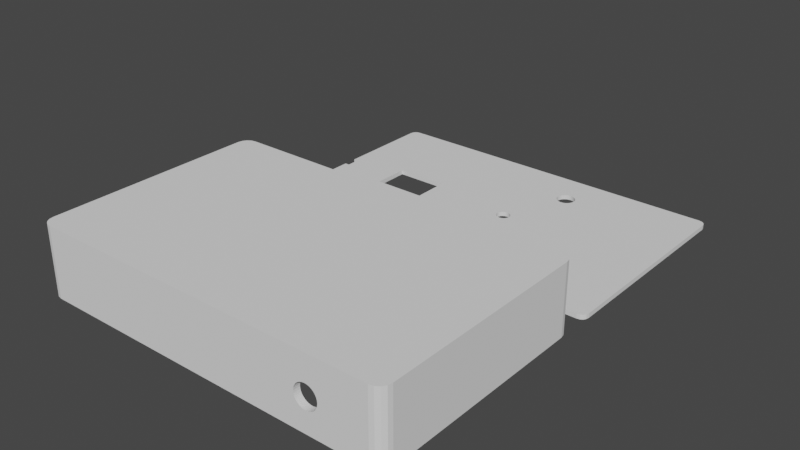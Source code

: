 # Source: tremolo_pedal.blend  (saved by Blender 2.93.20; exported with 4.5.12 LTS)
import bpy
from mathutils import Matrix  # noqa: F401  (used for matrix-valued properties, if any)

bpy.ops.wm.read_factory_settings(use_empty=True)
scene = bpy.context.scene
scene.name = 'Scene'

# ---- collections
col_collection = bpy.data.collections.new('Collection'); scene.collection.children.link(col_collection)

# ---- world
world_world = bpy.data.worlds.new('World'); scene.world = world_world
world_world.use_nodes = True; world_world.node_tree.nodes.clear()
_N = world_world.node_tree.nodes; _L = world_world.node_tree.links
n0 = _N.new('ShaderNodeOutputWorld'); n0.name = 'World Output'; n0.location = (300, 300)
n1 = _N.new('ShaderNodeBackground'); n1.name = 'Background'; n1.location = (10, 300)
n1.inputs[0].default_value = (0.05088, 0.05088, 0.05088, 1.0)
_L.new(n1.outputs[0], n0.inputs[0])
n0.is_active_output = True
world_world.color = (0.05088, 0.05088, 0.05088)
world_world.use_sun_shadow = False
world_world.sun_shadow_jitter_overblur = 0.0

# ---- meshes
me_plane = bpy.data.meshes.new('Plane')
me_plane.from_pydata([(-0.07477, -0.04707, -0.0019), (-0.07707, -0.04477, -0.0019), (-0.0758, -0.04685, -0.001839), (-0.07643, -0.04643, -0.001839), (-0.07685, -0.0458, -0.001839), (0.07707, -0.04477, -0.0019), (0.07477, -0.04707, -0.0019), (0.07685, -0.0458, -0.001839), (0.07643, -0.04643, -0.001839), (0.0758, -0.04685, -0.001839), (-0.07477, 0.04707, -0.0019), (-0.07707, 0.04477, -0.0019), (-0.0758, 0.04685, -0.001839), (-0.07643, 0.04643, -0.001839), (-0.07685, 0.0458, -0.001839), (0.07477, 0.04707, -0.0019), (0.07707, 0.04477, -0.0019), (0.0758, 0.04685, -0.001839), (0.07643, 0.04643, -0.001839), (0.07685, 0.0458, -0.001839), (-0.07488, -0.04807, -0.03), (-0.07807, -0.04488, -0.03), (-0.07621, -0.04781, -0.03), (-0.07717, -0.04717, -0.03), (-0.07781, -0.04621, -0.03), (0.07807, -0.04488, -0.03), (0.07488, -0.04807, -0.03), (0.07781, -0.04621, -0.03), (0.07717, -0.04717, -0.03), (0.07621, -0.04781, -0.03), (-0.07488, 0.04807, -0.03), (-0.07807, 0.04488, -0.03), (-0.07621, 0.04781, -0.03), (-0.07717, 0.04717, -0.03), (-0.07781, 0.04621, -0.03), (0.07488, 0.04807, -0.03), (0.07807, 0.04488, -0.03), (0.07621, 0.04781, -0.03), (0.07717, 0.04717, -0.03), (0.07781, 0.04621, -0.03), (-0.07507, -0.05007, 0.0), (-0.08007, -0.04507, 0.0), (-0.07699, -0.04969, 0.0), (-0.07861, -0.04861, 0.0), (-0.07969, -0.04699, 0.0), (0.08007, -0.04507, 0.0), (0.07507, -0.05007, 0.0), (0.07969, -0.04699, 0.0), (0.07861, -0.04861, 0.0), (0.07699, -0.04969, 0.0), (-0.07507, 0.05007, 0.0), (-0.08007, 0.04507, 0.0), (-0.07699, 0.04969, 0.0), (-0.07861, 0.04861, 0.0), (-0.07969, 0.04699, 0.0), (0.07507, 0.05007, 0.0), (0.08007, 0.04507, 0.0), (0.07699, 0.04969, 0.0), (0.07861, 0.04861, 0.0), (0.07969, 0.04699, 0.0), (-0.07507, -0.05007, -0.03), (-0.08007, -0.04507, -0.03), (-0.07699, -0.04969, -0.03), (-0.07861, -0.04861, -0.03), (-0.07969, -0.04699, -0.03), (0.08007, -0.04507, -0.03), (0.07507, -0.05007, -0.03), (0.07969, -0.04699, -0.03), (0.07861, -0.04861, -0.03), (0.07699, -0.04969, -0.03), (-0.07507, 0.05007, -0.03), (-0.08007, 0.04507, -0.03), (-0.07699, 0.04969, -0.03), (-0.07861, 0.04861, -0.03), (-0.07969, 0.04699, -0.03), (0.07507, 0.05007, -0.03), (0.08007, 0.04507, -0.03), (0.07699, 0.04969, -0.03), (0.07861, 0.04861, -0.03), (0.07969, 0.04699, -0.03), (-0.07807, 0.04488, -0.0019), (-0.07807, -0.04488, -0.0019), (-0.07779, -0.0462, -0.001839), (-0.07715, -0.04715, -0.001839), (-0.0762, -0.04779, -0.001839), (-0.07488, -0.04807, -0.0019), (0.07488, -0.04807, -0.0019), (0.0762, -0.04779, -0.001839), (0.07715, -0.04715, -0.001839), (0.07779, -0.0462, -0.001839), (0.07807, -0.04488, -0.0019), (0.07807, 0.04488, -0.0019), (0.07779, 0.0462, -0.001839), (0.07715, 0.04715, -0.001839), (0.0762, 0.04779, -0.001839), (0.07488, 0.04807, -0.0019), (-0.07488, 0.04807, -0.0019), (-0.0762, 0.04779, -0.001839), (-0.07715, 0.04715, -0.001839), (-0.07779, 0.0462, -0.001839), (-0.07807, 0.04488, -0.02804), (-0.07807, -0.04488, -0.02804), (-0.07779, -0.0462, -0.02798), (-0.07715, -0.04715, -0.02798), (-0.0762, -0.04779, -0.02798), (-0.07488, -0.04807, -0.02804), (0.07488, -0.04807, -0.02804), (0.0762, -0.04779, -0.02798), (0.07715, -0.04715, -0.02798), (0.07779, -0.0462, -0.02798), (0.07807, -0.04488, -0.02804), (0.07807, 0.04488, -0.02804), (0.07779, 0.0462, -0.02798), (0.07715, 0.04715, -0.02798), (0.0762, 0.04779, -0.02798), (0.07488, 0.04807, -0.02804), (-0.07488, 0.04807, -0.02804), (-0.0762, 0.04779, -0.02798), (-0.07715, 0.04715, -0.02798), (-0.07779, 0.0462, -0.02798), (-0.07707, 0.04477, -0.02804), (-0.07707, -0.04477, -0.02804), (-0.07685, -0.0458, -0.02798), (-0.07643, -0.04643, -0.02798), (-0.0758, -0.04685, -0.02798), (-0.07477, -0.04707, -0.02804), (0.07477, -0.04707, -0.02804), (0.0758, -0.04685, -0.02798), (0.07643, -0.04643, -0.02798), (0.07685, -0.0458, -0.02798), (0.07707, -0.04477, -0.02804), (0.07707, 0.04477, -0.02804), (0.07685, 0.0458, -0.02798), (0.07643, 0.04643, -0.02798), (0.0758, 0.04685, -0.02798), (0.07477, 0.04707, -0.02804), (-0.07477, 0.04707, -0.02804), (-0.0758, 0.04685, -0.02798), (-0.07643, 0.04643, -0.02798), (-0.07685, 0.0458, -0.02798), (0.05354, -0.05007, -0.01954), (0.05354, -0.04807, -0.01954), (0.05354, -0.04807, -0.01954), (0.05354, -0.04707, -0.01954), (0.05354, 0.04707, -0.01954), (0.05354, 0.04807, -0.01954), (0.05354, 0.04807, -0.01954), (0.05354, 0.05007, -0.01954), (0.05278, -0.05007, -0.02016), (0.05278, -0.04807, -0.02016), (0.05278, -0.04807, -0.02016), (0.05278, -0.04707, -0.02016), (0.05278, 0.04707, -0.02016), (0.05278, 0.04807, -0.02016), (0.05278, 0.04807, -0.02016), (0.05278, 0.05007, -0.02016), (0.045, 0.04707, -0.016), (0.0451, 0.04707, -0.01698), (0.0451, 0.04707, -0.01502), (0.04584, 0.04707, -0.01878), (0.04584, 0.04707, -0.01322), (0.04538, 0.04707, -0.01791), (0.04538, 0.04707, -0.01409), (0.04722, 0.04707, -0.02016), (0.04722, 0.04707, -0.01184), (0.04902, 0.04707, -0.0209), (0.04902, 0.04707, -0.0111), (0.04809, 0.04707, -0.02062), (0.04809, 0.04707, -0.01138), (0.04646, 0.04707, -0.01954), (0.04646, 0.04707, -0.01246), (0.05098, 0.04707, -0.0209), (0.05098, 0.04707, -0.0111), (0.05278, 0.04707, -0.01184), (0.05191, 0.04707, -0.02062), (0.05191, 0.04707, -0.01138), (0.05416, 0.04707, -0.01878), (0.05416, 0.04707, -0.01322), (0.055, 0.04707, -0.016), (0.0549, 0.04707, -0.01698), (0.0549, 0.04707, -0.01502), (0.05462, 0.04707, -0.01791), (0.05462, 0.04707, -0.01409), (0.05354, 0.04707, -0.01246), (0.05191, -0.05007, -0.02062), (0.05191, -0.04807, -0.02062), (0.05191, -0.04807, -0.02062), (0.05191, -0.04707, -0.02062), (0.05, 0.04707, -0.011), (0.05, 0.04707, -0.021), (0.05191, 0.04807, -0.02062), (0.05191, 0.04807, -0.02062), (0.05191, 0.05007, -0.02062), (0.05098, -0.05007, -0.0209), (0.05098, -0.04807, -0.0209), (0.05098, -0.04807, -0.0209), (0.05098, -0.04707, -0.0209), (0.05098, 0.04807, -0.0209), (0.045, 0.05007, -0.016), (0.05098, 0.04807, -0.0209), (0.0451, 0.05007, -0.01698), (0.05098, 0.05007, -0.0209), (0.0451, 0.05007, -0.01502), (0.04584, 0.05007, -0.01878), (0.04584, 0.05007, -0.01322), (0.04538, 0.05007, -0.01791), (0.04538, 0.05007, -0.01409), (0.04722, 0.05007, -0.02016), (0.04722, 0.05007, -0.01184), (0.04902, 0.05007, -0.0209), (0.04902, 0.05007, -0.0111), (0.04809, 0.05007, -0.02062), (0.04809, 0.05007, -0.01138), (0.04646, 0.05007, -0.01954), (0.04646, 0.05007, -0.01246), (0.05098, 0.05007, -0.0111), (0.05278, 0.05007, -0.01184), (0.05191, 0.05007, -0.01138), (0.05416, 0.05007, -0.01878), (0.05416, 0.05007, -0.01322), (0.055, 0.05007, -0.016), (0.0549, 0.05007, -0.01698), (0.0549, 0.05007, -0.01502), (0.05462, 0.05007, -0.01791), (0.05462, 0.05007, -0.01409), (0.05354, 0.05007, -0.01246), (0.05, 0.05007, -0.011), (0.05, 0.05007, -0.021), (0.05, -0.05007, -0.021), (0.05, -0.04807, -0.021), (0.05, -0.04807, -0.021), (0.05, -0.04707, -0.021), (0.05, 0.04807, -0.021), (0.05, 0.04807, -0.021), (0.045, -0.04807, -0.016), (0.0451, -0.04807, -0.01698), (0.0451, -0.04807, -0.01502), (0.04584, -0.04807, -0.01878), (0.04584, -0.04807, -0.01322), (0.04538, -0.04807, -0.01791), (0.04538, -0.04807, -0.01409), (0.04722, -0.04807, -0.02016), (0.04722, -0.04807, -0.01184), (0.04902, -0.04807, -0.0209), (0.04902, -0.04807, -0.0111), (0.04809, -0.04807, -0.02062), (0.04809, -0.04807, -0.01138), (0.04902, -0.05007, -0.0209), (0.04646, -0.04807, -0.01954), (0.04902, -0.04807, -0.0209), (0.04646, -0.04807, -0.01246), (0.04902, -0.04707, -0.0209), (0.04902, 0.04807, -0.0209), (0.05098, -0.04807, -0.0111), (0.04902, 0.04807, -0.0209), (0.05278, -0.04807, -0.01184), (0.05191, -0.04807, -0.01138), (0.05416, -0.04807, -0.01878), (0.05416, -0.04807, -0.01322), (0.055, -0.04807, -0.016), (0.0549, -0.04807, -0.01698), (0.0549, -0.04807, -0.01502), (0.05462, -0.04807, -0.01791), (0.05462, -0.04807, -0.01409), (0.05354, -0.04807, -0.01246), (0.05, -0.04807, -0.011), (0.04809, -0.05007, -0.02062), (0.04809, -0.04807, -0.02062), (0.04809, -0.04707, -0.02062), (0.04809, 0.04807, -0.02062), (0.04809, 0.04807, -0.02062), (0.045, -0.05007, -0.016), (0.0451, -0.05007, -0.01698), (0.0451, -0.05007, -0.01502), (0.04584, -0.05007, -0.01878), (0.04584, -0.05007, -0.01322), (0.04538, -0.05007, -0.01791), (0.04538, -0.05007, -0.01409), (0.04722, -0.05007, -0.02016), (0.04722, -0.05007, -0.01184), (0.04902, -0.05007, -0.0111), (0.04809, -0.05007, -0.01138), (0.04646, -0.05007, -0.01954), (0.04646, -0.05007, -0.01246), (0.05098, -0.05007, -0.0111), (0.05278, -0.05007, -0.01184), (0.05191, -0.05007, -0.01138), (0.05416, -0.05007, -0.01878), (0.05416, -0.05007, -0.01322), (0.055, -0.05007, -0.016), (0.0549, -0.05007, -0.01698), (0.0549, -0.05007, -0.01502), (0.05462, -0.05007, -0.01791), (0.05462, -0.05007, -0.01409), (0.04722, -0.04807, -0.02016), (0.04722, -0.04707, -0.02016), (0.05354, -0.05007, -0.01246), (0.04722, 0.04807, -0.02016), (0.04722, 0.04807, -0.02016), (0.05, -0.05007, -0.011), (0.04646, -0.04807, -0.01954), (0.04646, -0.04707, -0.01954), (0.04646, 0.04807, -0.01954), (0.04646, 0.04807, -0.01954), (0.045, 0.04807, -0.016), (0.0451, 0.04807, -0.01698), (0.0451, 0.04807, -0.01502), (0.04584, 0.04807, -0.01878), (0.04584, 0.04807, -0.01322), (0.04538, 0.04807, -0.01791), (0.04538, 0.04807, -0.01409), (0.04722, 0.04807, -0.01184), (0.04902, 0.04807, -0.0111), (0.04809, 0.04807, -0.01138), (0.04646, 0.04807, -0.01246), (0.05098, 0.04807, -0.0111), (0.05278, 0.04807, -0.01184), (0.05191, 0.04807, -0.01138), (0.05416, 0.04807, -0.01878), (0.05416, 0.04807, -0.01322), (0.055, 0.04807, -0.016), (0.0549, 0.04807, -0.01698), (0.0549, 0.04807, -0.01502), (0.05462, 0.04807, -0.01791), (0.05462, 0.04807, -0.01409), (0.04584, -0.04707, -0.01878), (0.04584, -0.04807, -0.01878), (0.05354, 0.04807, -0.01246), (0.04584, 0.04807, -0.01878), (0.05, 0.04807, -0.011), (0.04538, -0.04707, -0.01791), (0.04538, -0.04807, -0.01791), (0.045, -0.04707, -0.016), (0.04538, 0.04807, -0.01791), (0.0451, -0.04707, -0.01698), (0.0451, -0.04707, -0.01502), (0.04584, -0.04707, -0.01322), (0.04538, -0.04707, -0.01409), (0.04722, -0.04707, -0.01184), (0.04902, -0.04707, -0.0111), (0.04809, -0.04707, -0.01138), (0.04646, -0.04707, -0.01246), (0.05098, -0.04707, -0.0111), (0.05278, -0.04707, -0.01184), (0.05191, -0.04707, -0.01138), (0.05416, -0.04707, -0.01878), (0.05416, -0.04707, -0.01322), (0.055, -0.04707, -0.016), (0.0549, -0.04707, -0.01698), (0.0549, -0.04707, -0.01502), (0.05462, -0.04707, -0.01791), (0.05462, -0.04707, -0.01409), (0.05354, -0.04707, -0.01246), (0.05, -0.04707, -0.011), (0.0451, -0.04807, -0.01698), (0.0451, 0.04807, -0.01698), (0.045, -0.04807, -0.016), (0.0451, -0.04807, -0.01502), (0.04584, -0.04807, -0.01322), (0.04538, -0.04807, -0.01409), (0.04722, -0.04807, -0.01184), (0.04902, -0.04807, -0.0111), (0.04809, -0.04807, -0.01138), (0.045, 0.04807, -0.016), (0.04646, -0.04807, -0.01246), (0.05098, -0.04807, -0.0111), (0.05278, -0.04807, -0.01184), (0.05191, -0.04807, -0.01138), (0.05416, -0.04807, -0.01878), (0.05416, -0.04807, -0.01322), (0.055, -0.04807, -0.016), (0.0549, -0.04807, -0.01698), (0.0549, -0.04807, -0.01502), (0.05462, -0.04807, -0.01791), (0.05462, -0.04807, -0.01409), (0.05354, -0.04807, -0.01246), (0.05, -0.04807, -0.011), (0.0451, 0.04807, -0.01502), (0.04584, 0.04807, -0.01322), (0.04538, 0.04807, -0.01409), (0.04722, 0.04807, -0.01184), (0.04902, 0.04807, -0.0111), (0.04809, 0.04807, -0.01138), (0.04646, 0.04807, -0.01246), (0.05098, 0.04807, -0.0111), (0.05278, 0.04807, -0.01184), (0.05191, 0.04807, -0.01138), (0.05416, 0.04807, -0.01878), (0.05416, 0.04807, -0.01322), (0.055, 0.04807, -0.016), (0.0549, 0.04807, -0.01698), (0.0549, 0.04807, -0.01502), (0.05462, 0.04807, -0.01791), (0.05462, 0.04807, -0.01409), (0.05354, 0.04807, -0.01246), (0.05, 0.04807, -0.011)], [], [(12, 10, 15, 17, 18, 19, 16, 5, 7, 8, 9, 6, 0, 2, 3, 4, 1, 11, 14, 13), (81, 82, 24, 21), (96, 97, 32, 30), (89, 90, 25, 27), (82, 83, 23, 24), (97, 98, 33, 32), (90, 91, 36, 25), (83, 84, 22, 23), (98, 99, 34, 33), (91, 92, 39, 36), (84, 85, 20, 22), (99, 80, 31, 34), (92, 93, 38, 39), (93, 94, 37, 38), (86, 87, 29, 26), (94, 95, 35, 37), (87, 88, 28, 29), (80, 81, 21, 31), (88, 89, 27, 28), (47, 45, 56, 59, 58, 57, 55, 50, 52, 53, 54, 51, 41, 44, 43, 42, 40, 46, 49, 48), (41, 61, 64, 44), (50, 70, 72, 52), (47, 67, 65, 45), (44, 64, 63, 43), (52, 72, 73, 53), (45, 65, 76, 56), (43, 63, 62, 42), (53, 73, 74, 54), (56, 76, 79, 59), (42, 62, 60, 40), (54, 74, 71, 51), (59, 79, 78, 58), (58, 78, 77, 57), (46, 66, 69, 49), (57, 77, 75, 55), (49, 69, 68, 48), (51, 71, 61, 41), (48, 68, 67, 47), (31, 21, 61, 71), (21, 24, 64, 61), (24, 23, 63, 64), (23, 22, 62, 63), (22, 20, 60, 62), (20, 26, 66, 60), (26, 29, 69, 66), (29, 28, 68, 69), (28, 27, 67, 68), (27, 25, 65, 67), (25, 36, 76, 65), (36, 39, 79, 76), (39, 38, 78, 79), (38, 37, 77, 78), (37, 35, 75, 77), (35, 30, 70, 75), (30, 32, 72, 70), (32, 33, 73, 72), (33, 34, 74, 73), (34, 31, 71, 74), (13, 14, 139, 138), (91, 90, 110, 111), (2, 0, 125, 124), (12, 13, 138, 137), (90, 89, 109, 110), (3, 2, 124, 123), (10, 12, 137, 136), (89, 88, 108, 109), (4, 3, 123, 122), (88, 87, 107, 108), (1, 4, 122, 121), (17, 15, 135, 134), (87, 86, 106, 107), (11, 1, 121, 120), (80, 99, 119, 100), (18, 17, 134, 133), (99, 98, 118, 119), (19, 18, 133, 132), (120, 121, 101, 100), (121, 122, 102, 101), (122, 123, 103, 102), (123, 124, 104, 103), (124, 125, 105, 104), (125, 126, 106, 105), (126, 127, 107, 106), (127, 128, 108, 107), (128, 129, 109, 108), (129, 130, 110, 109), (130, 131, 111, 110), (131, 132, 112, 111), (132, 133, 113, 112), (133, 134, 114, 113), (134, 135, 115, 114), (135, 136, 116, 115), (136, 137, 117, 116), (137, 138, 118, 117), (138, 139, 119, 118), (139, 120, 100, 119), (92, 91, 111, 112), (135, 15, 177, 182, 180, 178, 179, 181), (177, 15, 10, 136, 135, 181, 176, 144, 152, 174, 171, 189, 165, 167, 163, 169, 159, 161, 157, 156, 158, 162, 160, 170, 164, 168, 166, 188, 172, 175, 173, 183), (218, 75, 70, 50, 55, 219, 225, 216, 217, 215, 226, 210, 212, 208, 214, 204, 206, 202, 198, 200, 205, 203, 213, 207, 211, 209, 227, 201, 192, 155, 147), (219, 55, 75, 218, 223, 221, 220, 222, 224), (14, 11, 120, 139), (6, 9, 127, 126), (93, 92, 112, 113), (9, 8, 128, 127), (94, 93, 113, 114), (81, 80, 100, 101), (8, 7, 129, 128), (95, 94, 114, 115), (82, 81, 101, 102), (7, 5, 130, 129), (83, 82, 102, 103), (5, 16, 131, 130), (97, 96, 116, 117), (84, 83, 103, 104), (16, 19, 132, 131), (98, 97, 117, 118), (85, 84, 104, 105), (106, 86, 258, 263, 261, 259, 260, 262), (258, 86, 85, 105, 106, 262, 257, 142, 150, 186, 195, 230, 243, 245, 241, 248, 237, 239, 235, 234, 236, 240, 238, 250, 242, 246, 244, 265, 253, 256, 255, 264), (287, 66, 46, 288, 293, 291, 289, 290, 292), (288, 46, 40, 60, 66, 287, 140, 148, 184, 193, 228, 247, 266, 278, 282, 274, 276, 272, 271, 273, 277, 275, 283, 279, 281, 280, 299, 284, 286, 285, 296), (318, 35, 95, 319, 324, 322, 320, 321, 323), (319, 95, 96, 30, 35, 318, 146, 154, 191, 199, 233, 254, 270, 298, 303, 307, 309, 305, 304, 306, 310, 308, 314, 311, 313, 312, 329, 315, 317, 316, 327), (350, 126, 125, 0, 6, 346, 352, 343, 344, 342, 353, 339, 340, 338, 341, 336, 337, 335, 332, 334, 330, 325, 301, 295, 268, 251, 231, 196, 187, 151, 143, 345), (346, 6, 126, 350, 348, 347, 349, 351), (368, 26, 20, 85, 86, 369, 375, 366, 367, 365, 376, 361, 362, 360, 364, 358, 359, 357, 356, 354, 331, 326, 300, 294, 267, 249, 229, 194, 185, 149, 141), (369, 86, 26, 368, 373, 371, 370, 372, 374), (392, 115, 116, 96, 95, 388, 394, 385, 386, 384, 395, 381, 382, 380, 383, 378, 379, 377, 363, 355, 333, 328, 302, 297, 269, 252, 232, 197, 190, 153, 145, 387), (388, 95, 115, 392, 390, 389, 391, 393), (226, 215, 315, 329), (284, 299, 376, 365), (253, 265, 353, 342), (172, 188, 395, 384), (215, 217, 317, 315), (286, 284, 365, 367), (256, 253, 342, 344), (175, 172, 384, 386), (217, 216, 316, 317), (285, 286, 367, 366), (255, 256, 344, 343), (173, 175, 386, 385), (216, 225, 327, 316), (296, 285, 366, 375), (264, 255, 343, 352), (183, 173, 385, 394), (219, 319, 327, 225), (369, 288, 296, 375), (346, 258, 264, 352), (183, 394, 388, 177), (224, 324, 319, 219), (374, 293, 288, 369), (351, 263, 258, 346), (177, 388, 393, 182), (222, 322, 324, 224), (372, 291, 293, 374), (349, 261, 263, 351), (182, 393, 391, 180), (220, 320, 322, 222), (370, 289, 291, 372), (347, 259, 261, 349), (180, 391, 389, 178), (221, 321, 320, 220), (371, 290, 289, 370), (348, 260, 259, 347), (178, 389, 390, 179), (223, 323, 321, 221), (373, 292, 290, 371), (350, 262, 260, 348), (179, 390, 392, 181), (218, 318, 323, 223), (368, 287, 292, 373), (345, 257, 262, 350), (181, 392, 387, 176), (147, 146, 318, 218), (257, 345, 143, 142), (287, 368, 141, 140), (145, 144, 176, 387), (149, 148, 140, 141), (151, 150, 142, 143), (153, 152, 144, 145), (155, 154, 146, 147), (185, 184, 148, 149), (187, 186, 150, 151), (190, 174, 152, 153), (192, 191, 154, 155), (194, 193, 184, 185), (196, 195, 186, 187), (197, 171, 174, 190), (201, 199, 191, 192), (227, 233, 199, 201), (229, 228, 193, 194), (231, 230, 195, 196), (232, 189, 171, 197), (233, 227, 209, 254), (249, 247, 228, 229), (251, 243, 230, 231), (252, 165, 189, 232), (254, 209, 211, 270), (267, 266, 247, 249), (268, 245, 243, 251), (269, 167, 165, 252), (270, 211, 207, 298), (294, 278, 266, 267), (295, 241, 245, 268), (297, 163, 167, 269), (298, 207, 213, 303), (300, 282, 278, 294), (301, 248, 241, 295), (302, 169, 163, 297), (213, 203, 307, 303), (325, 237, 248, 301), (274, 282, 300, 326), (159, 169, 302, 328), (203, 205, 309, 307), (330, 239, 237, 325), (276, 274, 326, 331), (161, 159, 328, 333), (205, 200, 305, 309), (334, 235, 239, 330), (272, 276, 331, 354), (157, 161, 333, 355), (200, 198, 304, 305), (332, 234, 235, 334), (271, 272, 354, 356), (156, 157, 355, 363), (198, 202, 306, 304), (335, 236, 234, 332), (273, 271, 356, 357), (158, 156, 363, 377), (202, 206, 310, 306), (337, 240, 236, 335), (277, 273, 357, 359), (162, 158, 377, 379), (206, 204, 308, 310), (336, 238, 240, 337), (275, 277, 359, 358), (160, 162, 379, 378), (204, 214, 314, 308), (341, 250, 238, 336), (283, 275, 358, 364), (170, 160, 378, 383), (214, 208, 311, 314), (279, 283, 364, 360), (242, 250, 341, 338), (164, 170, 383, 380), (208, 212, 313, 311), (281, 279, 360, 362), (246, 242, 338, 340), (168, 164, 380, 382), (212, 210, 312, 313), (280, 281, 362, 361), (244, 246, 340, 339), (166, 168, 382, 381), (210, 226, 329, 312), (299, 280, 361, 376), (265, 244, 339, 353), (188, 166, 381, 395)])
_uv = me_plane.uv_layers.new(name='UVMap')
_uv.uv.foreach_set('vector', [0.03185, 0.9796, 0.04529, 0.9844, 0.9547, 0.9844, 0.9682, 0.9796, 0.978, 0.9709, 0.985, 0.9585, 0.9891, 0.9407, 0.9891, 0.05926, 0.985, 0.04152, 0.978, 0.02911, 0.9682, 0.02036, 0.9547, 0.01557, 0.04529, 0.01557, 0.03185, 0.02036, 0.02202, 0.02911, 0.01497, 0.04152, 0.01094, 0.05926, 0.01094, 0.9407, 0.01497, 0.9585, 0.02202, 0.9709, 0.0, 0.0625, 0.003806, 0.03858, 0.003806, 0.03858, 0.0, 0.0625, 0.05, 1.0, 0.03087, 0.9952, 0.03087, 0.9952, 0.05, 1.0, 0.9962, 0.03858, 1.0, 0.0625, 1.0, 0.0625, 0.9962, 0.03858, 0.003806, 0.03858, 0.01464, 0.01831, 0.01464, 0.01831, 0.003806, 0.03858, 0.03087, 0.9952, 0.01464, 0.9817, 0.01464, 0.9817, 0.03087, 0.9952, 1.0, 0.0625, 1.0, 0.9375, 1.0, 0.9375, 1.0, 0.0625, 0.01464, 0.01831, 0.03087, 0.004758, 0.03087, 0.004758, 0.01464, 0.01831, 0.01464, 0.9817, 0.003806, 0.9614, 0.003806, 0.9614, 0.01464, 0.9817, 1.0, 0.9375, 0.9962, 0.9614, 0.9962, 0.9614, 1.0, 0.9375, 0.03087, 0.004758, 0.05, 0.0, 0.05, 0.0, 0.03087, 0.004758, 0.003806, 0.9614, 0.0, 0.9375, 0.0, 0.9375, 0.003806, 0.9614, 0.9962, 0.9614, 0.9854, 0.9817, 0.9854, 0.9817, 0.9962, 0.9614, 0.9854, 0.9817, 0.9691, 0.9952, 0.9691, 0.9952, 0.9854, 0.9817, 0.95, 0.0, 0.9691, 0.004758, 0.9691, 0.004758, 0.95, 0.0, 0.9691, 0.9952, 0.95, 1.0, 0.95, 1.0, 0.9691, 0.9952, 0.9691, 0.004758, 0.9854, 0.01831, 0.9854, 0.01831, 0.9691, 0.004758, 0.0, 0.9375, 0.0, 0.0625, 0.0, 0.0625, 0.0, 0.9375, 0.9854, 0.01831, 0.9962, 0.03858, 0.9962, 0.03858, 0.9854, 0.01831, 0.9962, 0.03858, 1.0, 0.0625, 1.0, 0.9375, 0.9962, 0.9614, 0.9854, 0.9817, 0.9691, 0.9952, 0.95, 1.0, 0.05, 1.0, 0.03087, 0.9952, 0.01464, 0.9817, 0.003806, 0.9614, 0.0, 0.9375, 0.0, 0.0625, 0.003806, 0.03858, 0.01464, 0.01831, 0.03087, 0.004758, 0.05, 0.0, 0.95, 0.0, 0.9691, 0.004758, 0.9854, 0.01831, 0.0, 0.0625, 0.0, 0.0625, 0.003806, 0.03858, 0.003806, 0.03858, 0.05, 1.0, 0.05, 1.0, 0.03087, 0.9952, 0.03087, 0.9952, 0.9962, 0.03858, 0.9962, 0.03858, 1.0, 0.0625, 1.0, 0.0625, 0.003806, 0.03858, 0.003806, 0.03858, 0.01464, 0.01831, 0.01464, 0.01831, 0.03087, 0.9952, 0.03087, 0.9952, 0.01464, 0.9817, 0.01464, 0.9817, 1.0, 0.0625, 1.0, 0.0625, 1.0, 0.9375, 1.0, 0.9375, 0.01464, 0.01831, 0.01464, 0.01831, 0.03087, 0.004758, 0.03087, 0.004758, 0.01464, 0.9817, 0.01464, 0.9817, 0.003806, 0.9614, 0.003806, 0.9614, 1.0, 0.9375, 1.0, 0.9375, 0.9962, 0.9614, 0.9962, 0.9614, 0.03087, 0.004758, 0.03087, 0.004758, 0.05, 0.0, 0.05, 0.0, 0.003806, 0.9614, 0.003806, 0.9614, 0.0, 0.9375, 0.0, 0.9375, 0.9962, 0.9614, 0.9962, 0.9614, 0.9854, 0.9817, 0.9854, 0.9817, 0.9854, 0.9817, 0.9854, 0.9817, 0.9691, 0.9952, 0.9691, 0.9952, 0.95, 0.0, 0.95, 0.0, 0.9691, 0.004758, 0.9691, 0.004758, 0.9691, 0.9952, 0.9691, 0.9952, 0.95, 1.0, 0.95, 1.0, 0.9691, 0.004758, 0.9691, 0.004758, 0.9854, 0.01831, 0.9854, 0.01831, 0.0, 0.9375, 0.0, 0.9375, 0.0, 0.0625, 0.0, 0.0625, 0.9854, 0.01831, 0.9854, 0.01831, 0.9962, 0.03858, 0.9962, 0.03858, 0.0, 0.9375, 0.0, 0.0625, 0.0, 0.0625, 0.0, 0.9375, 0.0, 0.0625, 0.003806, 0.03858, 0.003806, 0.03858, 0.0, 0.0625, 0.003806, 0.03858, 0.01464, 0.01831, 0.01464, 0.01831, 0.003806, 0.03858, 0.01464, 0.01831, 0.03087, 0.004758, 0.03087, 0.004758, 0.01464, 0.01831, 0.03087, 0.004758, 0.05, 0.0, 0.05, 0.0, 0.03087, 0.004758, 0.05, 0.0, 0.95, 0.0, 0.95, 0.0, 0.05, 0.0, 0.95, 0.0, 0.9691, 0.004758, 0.9691, 0.004758, 0.95, 0.0, 0.9691, 0.004758, 0.9854, 0.01831, 0.9854, 0.01831, 0.9691, 0.004758, 0.9854, 0.01831, 0.9962, 0.03858, 0.9962, 0.03858, 0.9854, 0.01831, 0.9962, 0.03858, 1.0, 0.0625, 1.0, 0.0625, 0.9962, 0.03858, 1.0, 0.0625, 1.0, 0.9375, 1.0, 0.9375, 1.0, 0.0625, 1.0, 0.9375, 0.9962, 0.9614, 0.9962, 0.9614, 1.0, 0.9375, 0.9962, 0.9614, 0.9854, 0.9817, 0.9854, 0.9817, 0.9962, 0.9614, 0.9854, 0.9817, 0.9691, 0.9952, 0.9691, 0.9952, 0.9854, 0.9817, 0.9691, 0.9952, 0.95, 1.0, 0.95, 1.0, 0.9691, 0.9952, 0.95, 1.0, 0.05, 1.0, 0.05, 1.0, 0.95, 1.0, 0.05, 1.0, 0.03087, 0.9952, 0.03087, 0.9952, 0.05, 1.0, 0.03087, 0.9952, 0.01464, 0.9817, 0.01464, 0.9817, 0.03087, 0.9952, 0.01464, 0.9817, 0.003806, 0.9614, 0.003806, 0.9614, 0.01464, 0.9817, 0.003806, 0.9614, 0.0, 0.9375, 0.0, 0.9375, 0.003806, 0.9614, 0.02202, 0.9709, 0.01497, 0.9585, 0.01497, 0.9585, 0.02202, 0.9709, 1.0, 0.9375, 1.0, 0.0625, 1.0, 0.0625, 1.0, 0.9375, 0.03185, 0.02036, 0.04529, 0.01557, 0.04529, 0.01557, 0.03185, 0.02036, 0.03185, 0.9796, 0.02202, 0.9709, 0.02202, 0.9709, 0.03185, 0.9796, 1.0, 0.0625, 0.9962, 0.03858, 0.9962, 0.03858, 1.0, 0.0625, 0.02202, 0.02911, 0.03185, 0.02036, 0.03185, 0.02036, 0.02202, 0.02911, 0.04529, 0.9844, 0.03185, 0.9796, 0.03185, 0.9796, 0.04529, 0.9844, 0.9962, 0.03858, 0.9854, 0.01831, 0.9854, 0.01831, 0.9962, 0.03858, 0.01497, 0.04152, 0.02202, 0.02911, 0.02202, 0.02911, 0.01497, 0.04152, 0.9854, 0.01831, 0.9691, 0.004758, 0.9691, 0.004758, 0.9854, 0.01831, 0.01094, 0.05926, 0.01497, 0.04152, 0.01497, 0.04152, 0.01094, 0.05926, 0.9682, 0.9796, 0.9547, 0.9844, 0.9547, 0.9844, 0.9682, 0.9796, 0.9691, 0.004758, 0.95, 0.0, 0.95, 0.0, 0.9691, 0.004758, 0.01094, 0.9407, 0.01094, 0.05926, 0.01094, 0.05926, 0.01094, 0.9407, 0.0, 0.9375, 0.003806, 0.9614, 0.003806, 0.9614, 0.0, 0.9375, 0.978, 0.9709, 0.9682, 0.9796, 0.9682, 0.9796, 0.978, 0.9709, 0.003806, 0.9614, 0.01464, 0.9817, 0.01464, 0.9817, 0.003806, 0.9614, 0.985, 0.9585, 0.978, 0.9709, 0.978, 0.9709, 0.985, 0.9585, 0.01094, 0.9407, 0.01094, 0.05926, 0.0, 0.0625, 0.0, 0.9375, 0.01094, 0.05926, 0.01497, 0.04152, 0.003806, 0.03858, 0.0, 0.0625, 0.01497, 0.04152, 0.02202, 0.02911, 0.01464, 0.01831, 0.003806, 0.03858, 0.02202, 0.02911, 0.03185, 0.02036, 0.03087, 0.004758, 0.01464, 0.01831, 0.03185, 0.02036, 0.04529, 0.01557, 0.05, 0.0, 0.03087, 0.004758, 0.04529, 0.01557, 0.9547, 0.01557, 0.95, 0.0, 0.05, 0.0, 0.9547, 0.01557, 0.9682, 0.02036, 0.9691, 0.004758, 0.95, 0.0, 0.9682, 0.02036, 0.978, 0.02911, 0.9854, 0.01831, 0.9691, 0.004758, 0.978, 0.02911, 0.985, 0.04152, 0.9962, 0.03858, 0.9854, 0.01831, 0.985, 0.04152, 0.9891, 0.05926, 1.0, 0.0625, 0.9962, 0.03858, 0.9891, 0.05926, 0.9891, 0.9407, 1.0, 0.9375, 1.0, 0.0625, 0.9891, 0.9407, 0.985, 0.9585, 0.9962, 0.9614, 1.0, 0.9375, 0.985, 0.9585, 0.978, 0.9709, 0.9854, 0.9817, 0.9962, 0.9614, 0.978, 0.9709, 0.9682, 0.9796, 0.9691, 0.9952, 0.9854, 0.9817, 0.9682, 0.9796, 0.9547, 0.9844, 0.95, 1.0, 0.9691, 0.9952, 0.9547, 0.9844, 0.04529, 0.9844, 0.05, 1.0, 0.95, 1.0, 0.04529, 0.9844, 0.03185, 0.9796, 0.03087, 0.9952, 0.05, 1.0, 0.03185, 0.9796, 0.02202, 0.9709, 0.01464, 0.9817, 0.03087, 0.9952, 0.02202, 0.9709, 0.01497, 0.9585, 0.003806, 0.9614, 0.01464, 0.9817, 0.01497, 0.9585, 0.01094, 0.9407, 0.0, 0.9375, 0.003806, 0.9614, 0.9962, 0.9614, 1.0, 0.9375, 1.0, 0.9375, 0.9962, 0.9614, 0.9547, 0.9844, 0.9547, 0.9844, 0.8293, 0.9844, 0.8322, 0.9844, 0.8339, 0.9844, 0.8345, 0.9844, 0.8339, 0.9844, 0.8322, 0.9844, 0.8293, 0.9844, 0.9547, 0.9844, 0.04529, 0.9844, 0.04529, 0.9844, 0.9547, 0.9844, 0.8322, 0.9844, 0.8293, 0.9844, 0.8256, 0.9844, 0.821, 0.9844, 0.8157, 0.9844, 0.81, 0.9844, 0.8041, 0.9844, 0.7981, 0.9844, 0.7924, 0.9844, 0.7872, 0.9844, 0.7826, 0.9844, 0.7788, 0.9844, 0.776, 0.9844, 0.7742, 0.9844, 0.7737, 0.9844, 0.7742, 0.9844, 0.776, 0.9844, 0.7788, 0.9844, 0.7826, 0.9844, 0.7872, 0.9844, 0.7924, 0.9844, 0.7981, 0.9844, 0.8041, 0.9844, 0.81, 0.9844, 0.8157, 0.9844, 0.821, 0.9844, 0.8256, 0.9844, 0.8246, 1.0, 0.95, 1.0, 0.05, 1.0, 0.05, 1.0, 0.95, 1.0, 0.8246, 1.0, 0.8209, 1.0, 0.8164, 1.0, 0.8112, 1.0, 0.8056, 1.0, 0.7997, 1.0, 0.7939, 1.0, 0.7882, 1.0, 0.7831, 1.0, 0.7785, 1.0, 0.7748, 1.0, 0.772, 1.0, 0.7703, 1.0, 0.7697, 1.0, 0.7703, 1.0, 0.772, 1.0, 0.7748, 1.0, 0.7785, 1.0, 0.7831, 1.0, 0.7882, 1.0, 0.7939, 1.0, 0.7997, 1.0, 0.8056, 1.0, 0.8112, 1.0, 0.8164, 1.0, 0.8209, 1.0, 0.8246, 1.0, 0.95, 1.0, 0.95, 1.0, 0.8246, 1.0, 0.8274, 1.0, 0.8291, 1.0, 0.8297, 1.0, 0.8291, 1.0, 0.8274, 1.0, 0.01497, 0.9585, 0.01094, 0.9407, 0.01094, 0.9407, 0.01497, 0.9585, 0.9547, 0.01557, 0.9682, 0.02036, 0.9682, 0.02036, 0.9547, 0.01557, 0.9854, 0.9817, 0.9962, 0.9614, 0.9962, 0.9614, 0.9854, 0.9817, 0.9682, 0.02036, 0.978, 0.02911, 0.978, 0.02911, 0.9682, 0.02036, 0.9691, 0.9952, 0.9854, 0.9817, 0.9854, 0.9817, 0.9691, 0.9952, 0.0, 0.0625, 0.0, 0.9375, 0.0, 0.9375, 0.0, 0.0625, 0.978, 0.02911, 0.985, 0.04152, 0.985, 0.04152, 0.978, 0.02911, 0.95, 1.0, 0.9691, 0.9952, 0.9691, 0.9952, 0.95, 1.0, 0.003806, 0.03858, 0.0, 0.0625, 0.0, 0.0625, 0.003806, 0.03858, 0.985, 0.04152, 0.9891, 0.05926, 0.9891, 0.05926, 0.985, 0.04152, 0.01464, 0.01831, 0.003806, 0.03858, 0.003806, 0.03858, 0.01464, 0.01831, 0.9891, 0.05926, 0.9891, 0.9407, 0.9891, 0.9407, 0.9891, 0.05926, 0.03087, 0.9952, 0.05, 1.0, 0.05, 1.0, 0.03087, 0.9952, 0.03087, 0.004758, 0.01464, 0.01831, 0.01464, 0.01831, 0.03087, 0.004758, 0.9891, 0.9407, 0.985, 0.9585, 0.985, 0.9585, 0.9891, 0.9407, 0.01464, 0.9817, 0.03087, 0.9952, 0.03087, 0.9952, 0.01464, 0.9817, 0.05, 0.0, 0.03087, 0.004758, 0.03087, 0.004758, 0.05, 0.0, 0.95, 0.0, 0.95, 0.0, 0.8255, 0.0, 0.8283, 0.0, 0.83, 0.0, 0.8305, 0.0, 0.83, 0.0, 0.8283, 0.0, 0.8255, 0.0, 0.95, 0.0, 0.05, 0.0, 0.05, 0.0, 0.95, 0.0, 0.8283, 0.0, 0.8255, 0.0, 0.8217, 0.0, 0.8172, 0.0, 0.812, 0.0, 0.8064, 0.0, 0.8005, 0.0, 0.7946, 0.0, 0.789, 0.0, 0.7838, 0.0, 0.7792, 0.0, 0.7755, 0.0, 0.7727, 0.0, 0.771, 0.0, 0.7704, 0.0, 0.771, 0.0, 0.7727, 0.0, 0.7755, 0.0, 0.7792, 0.0, 0.7838, 0.0, 0.789, 0.0, 0.7946, 0.0, 0.8005, 0.0, 0.8064, 0.0, 0.812, 0.0, 0.8172, 0.0, 0.8217, 0.0, 0.8246, 0.0, 0.95, 0.0, 0.95, 0.0, 0.8246, 0.0, 0.8274, 0.0, 0.8291, 0.0, 0.8297, 0.0, 0.8291, 0.0, 0.8274, 0.0, 0.8246, 0.0, 0.95, 0.0, 0.05, 0.0, 0.05, 0.0, 0.95, 0.0, 0.8246, 0.0, 0.8209, 0.0, 0.8164, 0.0, 0.8112, 0.0, 0.8056, 0.0, 0.7997, 0.0, 0.7939, 0.0, 0.7882, 0.0, 0.7831, 0.0, 0.7785, 0.0, 0.7748, 0.0, 0.772, 0.0, 0.7703, 0.0, 0.7697, 0.0, 0.7703, 0.0, 0.772, 0.0, 0.7748, 0.0, 0.7785, 0.0, 0.7831, 0.0, 0.7882, 0.0, 0.7939, 0.0, 0.7997, 0.0, 0.8056, 0.0, 0.8112, 0.0, 0.8164, 0.0, 0.8209, 0.0, 0.8255, 1.0, 0.95, 1.0, 0.95, 1.0, 0.8255, 1.0, 0.8283, 1.0, 0.83, 1.0, 0.8305, 1.0, 0.83, 1.0, 0.8283, 1.0, 0.8255, 1.0, 0.95, 1.0, 0.05, 1.0, 0.05, 1.0, 0.95, 1.0, 0.8255, 1.0, 0.8217, 1.0, 0.8172, 1.0, 0.812, 1.0, 0.8064, 1.0, 0.8005, 1.0, 0.7946, 1.0, 0.789, 1.0, 0.7838, 1.0, 0.7792, 1.0, 0.7755, 1.0, 0.7727, 1.0, 0.771, 1.0, 0.7704, 1.0, 0.771, 1.0, 0.7727, 1.0, 0.7755, 1.0, 0.7792, 1.0, 0.7838, 1.0, 0.789, 1.0, 0.7946, 1.0, 0.8005, 1.0, 0.8064, 1.0, 0.812, 1.0, 0.8172, 1.0, 0.8217, 1.0, 0.8322, 0.01557, 0.9547, 0.01557, 0.04529, 0.01557, 0.04529, 0.01557, 0.9547, 0.01557, 0.8293, 0.01557, 0.8256, 0.01557, 0.821, 0.01557, 0.8157, 0.01557, 0.81, 0.01557, 0.8041, 0.01557, 0.7981, 0.01557, 0.7924, 0.01557, 0.7872, 0.01557, 0.7826, 0.01557, 0.7788, 0.01557, 0.776, 0.01557, 0.7742, 0.01557, 0.7737, 0.01557, 0.7742, 0.01557, 0.776, 0.01557, 0.7788, 0.01557, 0.7826, 0.01557, 0.7872, 0.01557, 0.7924, 0.01557, 0.7981, 0.01557, 0.8041, 0.01557, 0.81, 0.01557, 0.8157, 0.01557, 0.821, 0.01557, 0.8256, 0.01557, 0.8293, 0.01557, 0.8293, 0.01557, 0.9547, 0.01557, 0.9547, 0.01557, 0.8322, 0.01557, 0.8339, 0.01557, 0.8345, 0.01557, 0.8339, 0.01557, 0.8322, 0.01557, 0.8255, 0.0, 0.95, 0.0, 0.05, 0.0, 0.05, 0.0, 0.95, 0.0, 0.8255, 0.0, 0.8217, 0.0, 0.8172, 0.0, 0.812, 0.0, 0.8064, 0.0, 0.8005, 0.0, 0.7946, 0.0, 0.789, 0.0, 0.7838, 0.0, 0.7792, 0.0, 0.7755, 0.0, 0.7727, 0.0, 0.771, 0.0, 0.7704, 0.0, 0.771, 0.0, 0.7727, 0.0, 0.7755, 0.0, 0.7792, 0.0, 0.7838, 0.0, 0.789, 0.0, 0.7946, 0.0, 0.8005, 0.0, 0.8064, 0.0, 0.812, 0.0, 0.8172, 0.0, 0.8217, 0.0, 0.8255, 0.0, 0.95, 0.0, 0.95, 0.0, 0.8255, 0.0, 0.8283, 0.0, 0.83, 0.0, 0.8305, 0.0, 0.83, 0.0, 0.8283, 0.0, 0.8283, 1.0, 0.95, 1.0, 0.05, 1.0, 0.05, 1.0, 0.95, 1.0, 0.8255, 1.0, 0.8217, 1.0, 0.8172, 1.0, 0.812, 1.0, 0.8064, 1.0, 0.8005, 1.0, 0.7946, 1.0, 0.789, 1.0, 0.7838, 1.0, 0.7792, 1.0, 0.7755, 1.0, 0.7727, 1.0, 0.771, 1.0, 0.7704, 1.0, 0.771, 1.0, 0.7727, 1.0, 0.7755, 1.0, 0.7792, 1.0, 0.7838, 1.0, 0.789, 1.0, 0.7946, 1.0, 0.8005, 1.0, 0.8064, 1.0, 0.812, 1.0, 0.8172, 1.0, 0.8217, 1.0, 0.8255, 1.0, 0.8255, 1.0, 0.95, 1.0, 0.95, 1.0, 0.8283, 1.0, 0.83, 1.0, 0.8305, 1.0, 0.83, 1.0, 0.8283, 1.0, 1.0, 0.5378, 0.9688, 0.5378, 0.9688, 0.5463, 1.0, 0.5463, 0.9688, 0.9622, 1.0, 0.9622, 1.0, 0.9537, 0.9687, 0.9537, 0.9688, 0.9537, 1.0, 0.9537, 1.0, 0.9494, 0.9688, 0.9494, 0.9688, 0.5506, 1.0, 0.5506, 1.0, 0.5463, 0.9688, 0.5463, 0.9688, 0.5378, 0.9375, 0.5378, 0.9375, 0.5463, 0.9688, 0.5463, 0.9375, 0.9622, 0.9688, 0.9622, 0.9688, 0.9537, 0.9375, 0.9537, 0.9375, 0.9537, 0.9688, 0.9537, 0.9688, 0.9494, 0.9375, 0.9494, 0.9375, 0.5506, 0.9688, 0.5506, 0.9688, 0.5463, 0.9375, 0.5463, 0.9375, 0.5378, 0.9062, 0.5378, 0.9062, 0.5463, 0.9375, 0.5463, 0.9062, 0.9622, 0.9375, 0.9622, 0.9375, 0.9537, 0.9062, 0.9537, 0.9062, 0.9537, 0.9375, 0.9537, 0.9375, 0.9494, 0.9062, 0.9494, 0.9062, 0.5506, 0.9375, 0.5506, 0.9375, 0.5463, 0.9062, 0.5463, 0.9063, 0.5378, 0.875, 0.5378, 0.875, 0.5463, 0.9062, 0.5463, 0.875, 0.9622, 0.9062, 0.9622, 0.9062, 0.9537, 0.875, 0.9537, 0.875, 0.9537, 0.9062, 0.9537, 0.9062, 0.9494, 0.875, 0.9494, 0.875, 0.5506, 0.9062, 0.5506, 0.9062, 0.5463, 0.875, 0.5463, 0.8438, 0.5378, 0.8438, 0.5463, 0.875, 0.5463, 0.875, 0.5378, 0.8438, 0.9537, 0.8438, 0.9622, 0.875, 0.9622, 0.875, 0.9537, 0.8438, 0.9494, 0.8438, 0.9537, 0.875, 0.9537, 0.875, 0.9494, 0.875, 0.5506, 0.875, 0.5463, 0.8438, 0.5463, 0.8438, 0.5506, 0.8125, 0.5378, 0.8125, 0.5463, 0.8438, 0.5463, 0.8437, 0.5378, 0.8125, 0.9537, 0.8125, 0.9622, 0.8438, 0.9622, 0.8438, 0.9537, 0.8125, 0.9494, 0.8125, 0.9537, 0.8438, 0.9537, 0.8438, 0.9494, 0.8438, 0.5506, 0.8438, 0.5463, 0.8125, 0.5463, 0.8125, 0.5506, 0.7812, 0.5378, 0.7812, 0.5463, 0.8125, 0.5463, 0.8125, 0.5378, 0.7812, 0.9537, 0.7813, 0.9622, 0.8125, 0.9622, 0.8125, 0.9537, 0.7812, 0.9494, 0.7812, 0.9537, 0.8125, 0.9537, 0.8125, 0.9494, 0.8125, 0.5506, 0.8125, 0.5463, 0.7812, 0.5463, 0.7812, 0.5506, 0.75, 0.5378, 0.75, 0.5463, 0.7812, 0.5463, 0.7813, 0.5378, 0.75, 0.9537, 0.75, 0.9622, 0.7812, 0.9622, 0.7812, 0.9537, 0.75, 0.9494, 0.75, 0.9537, 0.7812, 0.9537, 0.7812, 0.9494, 0.7812, 0.5506, 0.7812, 0.5463, 0.75, 0.5463, 0.75, 0.5506, 0.7188, 0.5378, 0.7188, 0.5463, 0.75, 0.5463, 0.75, 0.5378, 0.7188, 0.9537, 0.7188, 0.9622, 0.75, 0.9622, 0.75, 0.9537, 0.7188, 0.9494, 0.7188, 0.9537, 0.75, 0.9537, 0.75, 0.9494, 0.75, 0.5506, 0.75, 0.5463, 0.7188, 0.5463, 0.7188, 0.5506, 0.6875, 0.5378, 0.6875, 0.5463, 0.7188, 0.5463, 0.7188, 0.5378, 0.6875, 0.9537, 0.6875, 0.9622, 0.7188, 0.9622, 0.7188, 0.9537, 0.6875, 0.9494, 0.6875, 0.9537, 0.7188, 0.9537, 0.7188, 0.9494, 0.7188, 0.5506, 0.7188, 0.5463, 0.6875, 0.5463, 0.6875, 0.5506, 0.6562, 0.5378, 0.6562, 0.5463, 0.6875, 0.5463, 0.6875, 0.5378, 0.6563, 0.9537, 0.6562, 0.9622, 0.6875, 0.9622, 0.6875, 0.9537, 0.6562, 0.9494, 0.6562, 0.9537, 0.6875, 0.9537, 0.6875, 0.9494, 0.6875, 0.5506, 0.6875, 0.5463, 0.6562, 0.5463, 0.6562, 0.5506, 0.625, 0.5378, 0.625, 0.5463, 0.6562, 0.5463, 0.6562, 0.5378, 0.6562, 0.9537, 0.6562, 0.9494, 0.625, 0.9494, 0.625, 0.9537, 0.6562, 0.9622, 0.6562, 0.9537, 0.625, 0.9537, 0.625, 0.9622, 0.625, 0.5463, 0.625, 0.5506, 0.6562, 0.5506, 0.6562, 0.5463, 0.5938, 0.9537, 0.5938, 0.9622, 0.625, 0.9622, 0.625, 0.9537, 0.5938, 0.9494, 0.5938, 0.9537, 0.625, 0.9537, 0.625, 0.9494, 0.5938, 0.5463, 0.5938, 0.5506, 0.625, 0.5506, 0.625, 0.5463, 0.5938, 0.5378, 0.5938, 0.5463, 0.625, 0.5463, 0.625, 0.5378, 0.5625, 0.9537, 0.5625, 0.9622, 0.5938, 0.9622, 0.5938, 0.9537, 0.5625, 0.9494, 0.5625, 0.9537, 0.5938, 0.9537, 0.5938, 0.9494, 0.5625, 0.5463, 0.5625, 0.5506, 0.5938, 0.5506, 0.5938, 0.5463, 0.5625, 0.5378, 0.5625, 0.5463, 0.5937, 0.5463, 0.5938, 0.5378, 0.5312, 0.9537, 0.5312, 0.9622, 0.5625, 0.9622, 0.5625, 0.9537, 0.5312, 0.9494, 0.5312, 0.9537, 0.5625, 0.9537, 0.5625, 0.9494, 0.5312, 0.5463, 0.5312, 0.5506, 0.5625, 0.5506, 0.5625, 0.5463, 0.5312, 0.5378, 0.5312, 0.5463, 0.5625, 0.5463, 0.5625, 0.5378, 0.5, 0.5378, 0.5, 0.5463, 0.5312, 0.5463, 0.5312, 0.5378, 0.5, 0.9537, 0.5, 0.9622, 0.5312, 0.9622, 0.5312, 0.9537, 0.5, 0.9494, 0.5, 0.9537, 0.5312, 0.9537, 0.5312, 0.9494, 0.5, 0.5463, 0.5, 0.5506, 0.5312, 0.5506, 0.5312, 0.5463, 0.5, 0.5463, 0.5, 0.5378, 0.4688, 0.5378, 0.4688, 0.5463, 0.4688, 0.9537, 0.4688, 0.9622, 0.5, 0.9622, 0.5, 0.9537, 0.4688, 0.9494, 0.4688, 0.9537, 0.5, 0.9537, 0.5, 0.9494, 0.4688, 0.5463, 0.4688, 0.5506, 0.5, 0.5506, 0.5, 0.5463, 0.4688, 0.5463, 0.4688, 0.5378, 0.4375, 0.5378, 0.4375, 0.5463, 0.4375, 0.9537, 0.4375, 0.9622, 0.4688, 0.9622, 0.4688, 0.9537, 0.4375, 0.9494, 0.4375, 0.9537, 0.4688, 0.9537, 0.4688, 0.9494, 0.4375, 0.5463, 0.4375, 0.5506, 0.4688, 0.5506, 0.4688, 0.5463, 0.4375, 0.5463, 0.4375, 0.5378, 0.4062, 0.5378, 0.4062, 0.5463, 0.4062, 0.9537, 0.4062, 0.9622, 0.4375, 0.9622, 0.4375, 0.9537, 0.4063, 0.9494, 0.4062, 0.9537, 0.4375, 0.9537, 0.4375, 0.9494, 0.4062, 0.5463, 0.4062, 0.5506, 0.4375, 0.5506, 0.4375, 0.5463, 0.4062, 0.5463, 0.4062, 0.5378, 0.375, 0.5378, 0.375, 0.5463, 0.375, 0.9537, 0.375, 0.9622, 0.4062, 0.9622, 0.4062, 0.9537, 0.375, 0.9494, 0.375, 0.9537, 0.4062, 0.9537, 0.4062, 0.9494, 0.375, 0.5463, 0.375, 0.5506, 0.4062, 0.5506, 0.4062, 0.5463, 0.375, 0.5378, 0.3438, 0.5378, 0.3438, 0.5463, 0.375, 0.5463, 0.3438, 0.9494, 0.3438, 0.9537, 0.375, 0.9537, 0.375, 0.9494, 0.3438, 0.9622, 0.375, 0.9622, 0.375, 0.9537, 0.3438, 0.9537, 0.3438, 0.5506, 0.375, 0.5506, 0.375, 0.5463, 0.3438, 0.5463, 0.3438, 0.5378, 0.3125, 0.5378, 0.3125, 0.5463, 0.3438, 0.5463, 0.3125, 0.9494, 0.3125, 0.9537, 0.3438, 0.9537, 0.3438, 0.9494, 0.3125, 0.9622, 0.3438, 0.9622, 0.3438, 0.9537, 0.3125, 0.9537, 0.3125, 0.5506, 0.3438, 0.5506, 0.3437, 0.5463, 0.3125, 0.5463, 0.3125, 0.5378, 0.2812, 0.5378, 0.2812, 0.5463, 0.3125, 0.5463, 0.2812, 0.9494, 0.2812, 0.9537, 0.3125, 0.9537, 0.3125, 0.9494, 0.2812, 0.9622, 0.3125, 0.9622, 0.3125, 0.9537, 0.2812, 0.9537, 0.2812, 0.5506, 0.3125, 0.5506, 0.3125, 0.5463, 0.2812, 0.5463, 0.2813, 0.5378, 0.25, 0.5378, 0.25, 0.5463, 0.2812, 0.5463, 0.25, 0.9494, 0.25, 0.9537, 0.2812, 0.9537, 0.2812, 0.9494, 0.25, 0.9622, 0.2812, 0.9622, 0.2812, 0.9537, 0.25, 0.9537, 0.25, 0.5506, 0.2812, 0.5506, 0.2812, 0.5463, 0.25, 0.5463, 0.25, 0.5378, 0.2188, 0.5378, 0.2188, 0.5463, 0.25, 0.5463, 0.2188, 0.9494, 0.2188, 0.9537, 0.25, 0.9537, 0.25, 0.9494, 0.2188, 0.9622, 0.25, 0.9622, 0.25, 0.9537, 0.2188, 0.9537, 0.2188, 0.5506, 0.25, 0.5506, 0.25, 0.5463, 0.2188, 0.5463, 0.2188, 0.5378, 0.1875, 0.5378, 0.1875, 0.5463, 0.2188, 0.5463, 0.1875, 0.9494, 0.1875, 0.9537, 0.2188, 0.9537, 0.2188, 0.9494, 0.1875, 0.9622, 0.2188, 0.9622, 0.2188, 0.9537, 0.1875, 0.9537, 0.1875, 0.5506, 0.2187, 0.5506, 0.2188, 0.5463, 0.1875, 0.5463, 0.1875, 0.5378, 0.1562, 0.5378, 0.1562, 0.5463, 0.1875, 0.5463, 0.1562, 0.9494, 0.1563, 0.9537, 0.1875, 0.9537, 0.1875, 0.9494, 0.1562, 0.9622, 0.1875, 0.9622, 0.1875, 0.9537, 0.1562, 0.9537, 0.1562, 0.5506, 0.1875, 0.5506, 0.1875, 0.5463, 0.1562, 0.5463, 0.1562, 0.5378, 0.125, 0.5378, 0.125, 0.5463, 0.1562, 0.5463, 0.125, 0.9494, 0.125, 0.9537, 0.1562, 0.9537, 0.1562, 0.9494, 0.125, 0.9622, 0.1562, 0.9622, 0.1562, 0.9537, 0.125, 0.9537, 0.125, 0.5506, 0.1562, 0.5506, 0.1562, 0.5463, 0.125, 0.5463, 0.125, 0.5378, 0.09375, 0.5378, 0.09375, 0.5463, 0.125, 0.5463, 0.09375, 0.9622, 0.125, 0.9622, 0.125, 0.9537, 0.09375, 0.9537, 0.09375, 0.9537, 0.125, 0.9537, 0.125, 0.9494, 0.09375, 0.9494, 0.09375, 0.5506, 0.125, 0.5506, 0.125, 0.5463, 0.09375, 0.5463, 0.09375, 0.5378, 0.0625, 0.5378, 0.0625, 0.5463, 0.09375, 0.5463, 0.0625, 0.9622, 0.09375, 0.9622, 0.09375, 0.9537, 0.0625, 0.9537, 0.0625, 0.9537, 0.09375, 0.9537, 0.09375, 0.9494, 0.0625, 0.9494, 0.0625, 0.5506, 0.09375, 0.5506, 0.09375, 0.5463, 0.0625, 0.5463, 0.0625, 0.5378, 0.03125, 0.5378, 0.03125, 0.5463, 0.0625, 0.5463, 0.03125, 0.9622, 0.0625, 0.9622, 0.0625, 0.9537, 0.03125, 0.9537, 0.03125, 0.9537, 0.0625, 0.9537, 0.0625, 0.9494, 0.03125, 0.9494, 0.03125, 0.5506, 0.0625, 0.5506, 0.0625, 0.5463, 0.03125, 0.5463, 0.03125, 0.5378, 0.0, 0.5378, 0.0, 0.5463, 0.03125, 0.5463, 0.0, 0.9622, 0.03125, 0.9622, 0.03125, 0.9537, 0.0, 0.9537, 0.0, 0.9537, 0.03125, 0.9537, 0.03125, 0.9494, 0.0, 0.9494, 0.0, 0.5506, 0.03125, 0.5506, 0.03125, 0.5463, 0.0, 0.5463])
me_plane.use_remesh_fix_poles = True
me_plane.use_remesh_preserve_attributes = False
me_plane.update()
me_plane_002 = bpy.data.meshes.new('Plane.002')
me_plane_002.from_pydata([(-0.07488, -0.04807, -0.03), (-0.07807, -0.04488, -0.03), (-0.07621, -0.04781, -0.03), (-0.07717, -0.04717, -0.03), (-0.07781, -0.04621, -0.03), (0.07807, -0.04488, -0.03), (0.07488, -0.04807, -0.03), (0.07781, -0.04621, -0.03), (0.07717, -0.04717, -0.03), (0.07621, -0.04781, -0.03), (-0.07488, 0.04807, -0.03), (-0.07807, 0.04488, -0.03), (-0.07621, 0.04781, -0.03), (-0.07717, 0.04717, -0.03), (-0.07781, 0.04621, -0.03), (0.07488, 0.04807, -0.03), (0.07807, 0.04488, -0.03), (0.07621, 0.04781, -0.03), (0.07717, 0.04717, -0.03), (0.07781, 0.04621, -0.03), (-0.07488, -0.04807, -0.028), (-0.07807, -0.04488, -0.028), (-0.07621, -0.04781, -0.028), (-0.07717, -0.04717, -0.028), (-0.07781, -0.04621, -0.028), (0.07807, -0.04488, -0.028), (0.07488, -0.04807, -0.028), (0.07781, -0.04621, -0.028), (0.07717, -0.04717, -0.028), (0.07621, -0.04781, -0.028), (-0.07488, 0.04807, -0.028), (-0.07807, 0.04488, -0.028), (-0.07621, 0.04781, -0.028), (-0.07717, 0.04717, -0.028), (-0.07781, 0.04621, -0.028), (0.07488, 0.04807, -0.028), (0.07807, 0.04488, -0.028), (0.07621, 0.04781, -0.028), (0.07717, 0.04717, -0.028), (0.07781, 0.04621, -0.028), (-0.05303, -0.008004, -0.03), (-0.05303, 0.008004, -0.03), (-0.03002, 0.008004, -0.03), (-0.03002, -0.008004, -0.03), (-0.05303, -0.008004, -0.028), (-0.05303, 0.008004, -0.028), (-0.03002, 0.008004, -0.028), (-0.03002, -0.008004, -0.028), (0.02179, 0.02609, -0.03), (0.02179, 0.02609, -0.028), (0.02101, 0.02601, -0.03), (0.02101, 0.02601, -0.028), (0.01709, 0.02923, -0.03), (0.01701, 0.03002, -0.03), (0.01731, 0.02848, -0.03), (0.01709, 0.0308, -0.03), (0.01731, 0.03155, -0.03), (0.01768, 0.03224, -0.03), (0.01879, 0.02669, -0.03), (0.02023, 0.02609, -0.03), (0.01879, 0.03334, -0.03), (0.01818, 0.02719, -0.03), (0.02023, 0.02609, -0.028), (0.01818, 0.03284, -0.03), (0.01768, 0.02779, -0.03), (0.02101, 0.03402, -0.03), (0.02023, 0.03394, -0.03), (0.02323, 0.03334, -0.03), (0.02254, 0.03371, -0.03), (0.02179, 0.03394, -0.03), (0.02434, 0.03224, -0.03), (0.02501, 0.03002, -0.03), (0.02494, 0.02923, -0.03), (0.02494, 0.0308, -0.03), (0.02471, 0.03155, -0.03), (0.02384, 0.03284, -0.03), (0.01948, 0.02632, -0.03), (0.01948, 0.02632, -0.028), (0.01948, 0.03371, -0.03), (0.01879, 0.02669, -0.028), (0.02254, 0.02632, -0.03), (0.02323, 0.02669, -0.03), (0.02384, 0.02719, -0.03), (0.01818, 0.02719, -0.028), (0.02471, 0.02848, -0.03), (0.02434, 0.02779, -0.03), (0.01768, 0.02779, -0.028), (0.01731, 0.02848, -0.028), (0.01709, 0.02923, -0.028), (0.01701, 0.03002, -0.028), (0.01709, 0.0308, -0.028), (0.01731, 0.03155, -0.028), (0.01768, 0.03224, -0.028), (0.01879, 0.03334, -0.028), (0.01818, 0.03284, -0.028), (0.02101, 0.03402, -0.028), (0.02023, 0.03394, -0.028), (0.02323, 0.03334, -0.028), (0.02254, 0.03371, -0.028), (0.02179, 0.03394, -0.028), (0.02434, 0.03224, -0.028), (0.02501, 0.03002, -0.028), (0.02494, 0.02923, -0.028), (0.02494, 0.0308, -0.028), (0.02471, 0.03155, -0.028), (0.02384, 0.03284, -0.028), (0.01948, 0.03371, -0.028), (0.02254, 0.02632, -0.028), (0.02323, 0.02669, -0.028), (0.02384, 0.02719, -0.028), (0.02471, 0.02848, -0.028), (0.02434, 0.02779, -0.028), (0.01015, -0.002773, -0.03), (0.01015, -0.002773, -0.028), (0.00959, -0.002944, -0.03), (0.00959, -0.002944, -0.028), (0.009005, -0.003002, -0.03), (0.009005, -0.003002, -0.028), (0.008419, -0.002944, -0.03), (0.008419, -0.002944, -0.028), (0.006003, 3.579e-11, -0.03), (0.006061, -0.0005856, -0.03), (0.006061, 0.0005856, -0.03), (0.006509, -0.001668, -0.03), (0.007856, -0.002773, -0.03), (0.006509, 0.001668, -0.03), (0.007856, -0.002773, -0.028), (0.006231, -0.001149, -0.03), (0.006231, 0.001149, -0.03), (0.007337, -0.002496, -0.03), (0.007337, 0.002496, -0.03), (0.008419, 0.002944, -0.03), (0.007856, 0.002773, -0.03), (0.006882, -0.002122, -0.03), (0.006882, 0.002122, -0.03), (0.00959, 0.002944, -0.03), (0.01067, -0.002496, -0.03), (0.01067, 0.002496, -0.03), (0.01015, 0.002773, -0.03), (0.0115, -0.001668, -0.03), (0.0115, 0.001668, -0.03), (0.01201, -1.312e-10, -0.03), (0.01195, -0.0005856, -0.03), (0.007337, -0.002496, -0.028), (0.01195, 0.0005856, -0.03), (0.01178, -0.001149, -0.03), (0.01178, 0.001149, -0.03), (0.01113, -0.002122, -0.03), (0.01113, 0.002122, -0.03), (0.009005, 0.003002, -0.03), (0.006882, -0.002122, -0.028), (0.006509, -0.001668, -0.028), (0.006231, -0.001149, -0.028), (0.006061, -0.0005856, -0.028), (0.006003, 3.579e-11, -0.028), (0.006061, 0.0005856, -0.028), (0.006509, 0.001668, -0.028), (0.006231, 0.001149, -0.028), (0.007337, 0.002496, -0.028), (0.008419, 0.002944, -0.028), (0.007856, 0.002773, -0.028), (0.006882, 0.002122, -0.028), (0.00959, 0.002944, -0.028), (0.01067, -0.002496, -0.028), (0.01067, 0.002496, -0.028), (0.01015, 0.002773, -0.028), (0.0115, -0.001668, -0.028), (0.0115, 0.001668, -0.028), (0.01201, -1.312e-10, -0.028), (0.01195, -0.0005856, -0.028), (0.01195, 0.0005856, -0.028), (0.01178, -0.001149, -0.028), (0.01178, 0.001149, -0.028), (0.01113, -0.002122, -0.028), (0.01113, 0.002122, -0.028), (0.009005, 0.003002, -0.028), (0.02494, -0.0308, -0.03), (0.02494, -0.0308, -0.028), (0.02471, -0.03155, -0.03), (0.02471, -0.03155, -0.028), (0.02434, -0.03224, -0.03), (0.02434, -0.03224, -0.028), (0.02384, -0.03284, -0.03), (0.02384, -0.03284, -0.028), (0.01701, -0.03002, -0.03), (0.01709, -0.0308, -0.03), (0.01709, -0.02923, -0.03), (0.01768, -0.03224, -0.03), (0.01731, -0.02848, -0.03), (0.01731, -0.03155, -0.03), (0.01768, -0.02779, -0.03), (0.01879, -0.03334, -0.03), (0.01818, -0.02719, -0.03), (0.02023, -0.02609, -0.03), (0.02023, -0.03394, -0.03), (0.01948, -0.02632, -0.03), (0.01948, -0.03371, -0.03), (0.01879, -0.02669, -0.03), (0.02323, -0.03334, -0.03), (0.02323, -0.03334, -0.028), (0.01818, -0.03284, -0.03), (0.02179, -0.03394, -0.03), (0.02179, -0.02609, -0.03), (0.02323, -0.02669, -0.03), (0.02254, -0.03371, -0.03), (0.02254, -0.02632, -0.03), (0.02434, -0.02779, -0.03), (0.02501, -0.03002, -0.03), (0.02494, -0.02923, -0.03), (0.02471, -0.02848, -0.03), (0.02384, -0.02719, -0.03), (0.02101, -0.03402, -0.03), (0.02254, -0.03371, -0.028), (0.02101, -0.02601, -0.03), (0.02179, -0.03394, -0.028), (0.02101, -0.03402, -0.028), (0.02023, -0.03394, -0.028), (0.01948, -0.03371, -0.028), (0.01879, -0.03334, -0.028), (0.01818, -0.03284, -0.028), (0.01768, -0.03224, -0.028), (0.01701, -0.03002, -0.028), (0.01709, -0.0308, -0.028), (0.01709, -0.02923, -0.028), (0.01731, -0.02848, -0.028), (0.01731, -0.03155, -0.028), (0.01768, -0.02779, -0.028), (0.01818, -0.02719, -0.028), (0.02023, -0.02609, -0.028), (0.01948, -0.02632, -0.028), (0.01879, -0.02669, -0.028), (0.02179, -0.02609, -0.028), (0.02323, -0.02669, -0.028), (0.02254, -0.02632, -0.028), (0.02434, -0.02779, -0.028), (0.02501, -0.03002, -0.028), (0.02494, -0.02923, -0.028), (0.02471, -0.02848, -0.028), (0.02384, -0.02719, -0.028), (0.02101, -0.02601, -0.028), (-0.07604, -0.003002, -0.03), (-0.07604, 0.003002, -0.03), (-0.07807, -0.003002, -0.03), (-0.07807, 0.003002, -0.03), (-0.07604, 0.003002, -0.028), (-0.07604, -0.003002, -0.028), (-0.07807, -0.003002, -0.028), (-0.07807, 0.003002, -0.028)], [], [(13, 12, 10, 41, 40, 0, 2, 3, 4, 1, 242, 240, 241, 243, 11, 14), (52, 54, 42, 41, 10, 15, 74, 70, 75, 67, 68, 69, 65, 66, 78, 60, 63, 57, 56, 55, 53), (16, 5, 7, 8, 9, 6, 178, 176, 207, 208, 209, 206, 210, 203, 205, 202, 213, 193, 195, 118, 116, 114, 112, 136, 147, 139, 145, 142, 141, 144, 146, 140, 148, 137, 138, 50, 48, 80, 81, 82, 85, 84, 72, 71, 73, 74, 15, 17, 18, 19), (6, 0, 40, 43, 121, 127, 123, 133, 129, 124, 118, 195, 197, 192, 190, 188, 186, 184, 185, 189, 187, 200, 191, 196, 194, 211, 201, 204, 198, 182, 180, 178), (121, 43, 42, 54, 64, 61, 58, 76, 59, 50, 138, 135, 149, 131, 132, 130, 134, 125, 128, 122, 120), (24, 23, 22, 20, 44, 45, 30, 32, 33, 34, 31, 247, 244, 245, 246, 21), (100, 104, 35, 30, 45, 46, 87, 88, 89, 90, 91, 92, 94, 93, 106, 96, 95, 99, 98, 97, 105), (38, 37, 35, 104, 103, 101, 102, 110, 111, 109, 108, 107, 49, 51, 165, 164, 174, 167, 172, 170, 168, 169, 171, 166, 173, 163, 113, 115, 117, 119, 229, 228, 239, 231, 233, 232, 238, 234, 237, 236, 235, 177, 179, 26, 29, 28, 27, 25, 36, 39), (230, 229, 119, 126, 143, 150, 151, 152, 153, 47, 44, 20, 26, 179, 181, 183, 199, 212, 214, 215, 216, 217, 218, 219, 220, 225, 222, 221, 223, 224, 226, 227), (51, 62, 77, 79, 83, 86, 87, 46, 47, 153, 154, 155, 157, 156, 161, 158, 160, 159, 175, 162, 165), (2, 0, 20, 22), (0, 6, 26, 20), (9, 8, 28, 29), (12, 13, 33, 32), (16, 19, 39, 36), (1, 4, 24, 21), (7, 5, 25, 27), (1, 21, 246, 242), (247, 31, 11, 243), (13, 14, 34, 33), (5, 16, 36, 25), (18, 17, 37, 38), (3, 2, 22, 23), (6, 9, 29, 26), (10, 12, 32, 30), (15, 10, 30, 35), (19, 18, 38, 39), (4, 3, 23, 24), (8, 7, 27, 28), (14, 11, 31, 34), (17, 15, 35, 37), (44, 40, 41, 45), (45, 41, 42, 46), (42, 43, 47, 46), (43, 40, 44, 47), (95, 65, 69, 99), (99, 69, 68, 98), (98, 68, 67, 97), (97, 67, 75, 105), (75, 70, 100, 105), (70, 74, 104, 100), (74, 73, 103, 104), (73, 71, 101, 103), (71, 72, 102, 101), (72, 84, 110, 102), (84, 85, 111, 110), (85, 82, 109, 111), (82, 81, 108, 109), (81, 80, 107, 108), (80, 48, 49, 107), (49, 48, 50, 51), (51, 50, 59, 62), (62, 59, 76, 77), (77, 76, 58, 79), (58, 61, 83, 79), (83, 61, 64, 86), (86, 64, 54, 87), (87, 54, 52, 88), (88, 52, 53, 89), (89, 53, 55, 90), (90, 55, 56, 91), (91, 56, 57, 92), (92, 57, 63, 94), (94, 63, 60, 93), (93, 60, 78, 106), (106, 78, 66, 96), (96, 66, 65, 95), (175, 149, 135, 162), (162, 135, 138, 165), (165, 138, 137, 164), (164, 137, 148, 174), (148, 140, 167, 174), (140, 146, 172, 167), (146, 144, 170, 172), (144, 141, 168, 170), (141, 142, 169, 168), (142, 145, 171, 169), (145, 139, 166, 171), (139, 147, 173, 166), (147, 136, 163, 173), (136, 112, 113, 163), (113, 112, 114, 115), (115, 114, 116, 117), (117, 116, 118, 119), (119, 118, 124, 126), (126, 124, 129, 143), (129, 133, 150, 143), (150, 133, 123, 151), (151, 123, 127, 152), (152, 127, 121, 153), (153, 121, 120, 154), (154, 120, 122, 155), (155, 122, 128, 157), (157, 128, 125, 156), (156, 125, 134, 161), (161, 134, 130, 158), (158, 130, 132, 160), (160, 132, 131, 159), (159, 131, 149, 175), (239, 213, 202, 231), (231, 202, 205, 233), (233, 205, 203, 232), (232, 203, 210, 238), (210, 206, 234, 238), (206, 209, 237, 234), (209, 208, 236, 237), (208, 207, 235, 236), (207, 176, 177, 235), (176, 178, 179, 177), (179, 178, 180, 181), (181, 180, 182, 183), (183, 182, 198, 199), (199, 198, 204, 212), (204, 201, 214, 212), (201, 211, 215, 214), (211, 194, 216, 215), (194, 196, 217, 216), (196, 191, 218, 217), (191, 200, 219, 218), (219, 200, 187, 220), (220, 187, 189, 225), (225, 189, 185, 222), (222, 185, 184, 221), (221, 184, 186, 223), (223, 186, 188, 224), (224, 188, 190, 226), (226, 190, 192, 227), (227, 192, 197, 230), (230, 197, 195, 229), (229, 195, 193, 228), (228, 193, 213, 239), (243, 241, 244, 247), (241, 240, 245, 244), (246, 245, 240, 242)])
_uv = me_plane_002.uv_layers.new(name='UVMap')
_uv.uv.foreach_set('vector', [0.0, 0.0, 0.0, 0.0, 0.0, 0.0, 0.0, 0.0, 0.0, 0.0, 0.0, 0.0, 0.0, 0.0, 0.0, 0.0, 0.0, 0.0, 0.0, 0.0, 0.0, 0.0, 0.0, 0.0, 0.0, 0.0, 0.0, 0.0, 0.0, 0.0, 0.0, 0.0, 0.0, 0.0, 0.0, 0.0, 0.0, 0.0, 0.0, 0.0, 0.0, 0.0, 0.0, 0.0, 0.0, 0.0, 0.0, 0.0, 0.0, 0.0, 0.0, 0.0, 0.0, 0.0, 0.0, 0.0, 0.0, 0.0, 0.0, 0.0, 0.0, 0.0, 0.0, 0.0, 0.0, 0.0, 0.0, 0.0, 0.0, 0.0, 0.0, 0.0, 0.0, 0.0, 0.0, 0.0, 0.0, 0.0, 0.0, 0.0, 0.0, 0.0, 0.0, 0.0, 0.0, 0.0, 0.0, 0.0, 0.0, 0.0, 0.0, 0.0, 0.0, 0.0, 0.0, 0.0, 0.0, 0.0, 0.0, 0.0, 0.0, 0.0, 0.0, 0.0, 0.0, 0.0, 0.0, 0.0, 0.0, 0.0, 0.0, 0.0, 0.0, 0.0, 0.0, 0.0, 0.0, 0.0, 0.0, 0.0, 0.0, 0.0, 0.0, 0.0, 0.0, 0.0, 0.0, 0.0, 0.0, 0.0, 0.0, 0.0, 0.0, 0.0, 0.0, 0.0, 0.0, 0.0, 0.0, 0.0, 0.0, 0.0, 0.0, 0.0, 0.0, 0.0, 0.0, 0.0, 0.0, 0.0, 0.0, 0.0, 0.0, 0.0, 0.0, 0.0, 0.0, 0.0, 0.0, 0.0, 0.0, 0.0, 0.0, 0.0, 0.0, 0.0, 0.0, 0.0, 0.0, 0.0, 0.0, 0.0, 0.0, 0.0, 0.0, 0.0, 0.0, 0.0, 0.0, 0.0, 0.0, 0.0, 0.0, 0.0, 0.0, 0.0, 0.0, 0.0, 0.0, 0.0, 0.0, 0.0, 0.0, 0.0, 0.0, 0.0, 0.0, 0.0, 0.0, 0.0, 0.0, 0.0, 0.0, 0.0, 0.0, 0.0, 0.0, 0.0, 0.0, 0.0, 0.0, 0.0, 0.0, 0.0, 0.0, 0.0, 0.0, 0.0, 0.0, 0.0, 0.0, 0.0, 0.0, 0.0, 0.0, 0.0, 0.0, 0.0, 0.0, 0.0, 0.0, 0.0, 0.0, 0.0, 0.0, 0.0, 0.0, 0.0, 0.0, 0.0, 0.0, 0.0, 0.0, 0.0, 0.0, 0.0, 0.0, 0.0, 0.0, 0.0, 0.0, 0.0, 0.0, 0.0, 0.0, 0.0, 0.0, 0.0, 0.0, 0.0, 0.0, 0.0, 0.0, 0.0, 0.0, 0.0, 0.0, 0.0, 0.0, 0.0, 0.0, 0.0, 0.0, 0.0, 0.0, 0.0, 0.0, 0.0, 0.0, 0.0, 0.0, 0.0, 0.0, 0.0, 0.0, 0.0, 0.0, 0.0, 0.0, 0.0, 0.0, 0.0, 0.0, 0.0, 0.0, 0.0, 0.0, 0.0, 0.0, 0.0, 0.0, 0.0, 0.0, 0.0, 0.0, 0.0, 0.0, 0.0, 0.0, 0.0, 0.0, 0.0, 0.0, 0.0, 0.0, 0.0, 0.0, 0.0, 0.0, 0.0, 0.0, 0.0, 0.0, 0.0, 0.0, 0.0, 0.0, 0.0, 0.0, 0.0, 0.0, 0.0, 0.0, 0.0, 0.0, 0.0, 0.0, 0.0, 0.0, 0.0, 0.0, 0.0, 0.0, 0.0, 0.0, 0.0, 0.0, 0.0, 0.0, 0.0, 0.0, 0.0, 0.0, 0.0, 0.0, 0.0, 0.0, 0.0, 0.0, 0.0, 0.0, 0.0, 0.0, 0.0, 0.0, 0.0, 0.0, 0.0, 0.0, 0.0, 0.0, 0.0, 0.0, 0.0, 0.0, 0.0, 0.0, 0.0, 0.0, 0.0, 0.0, 0.0, 0.0, 0.0, 0.0, 0.0, 0.0, 0.0, 0.0, 0.0, 0.0, 0.0, 0.0, 0.0, 0.0, 0.0, 0.0, 0.0, 0.0, 0.0, 0.0, 0.0, 0.0, 0.0, 0.0, 0.0, 0.0, 0.0, 0.0, 0.0, 0.0, 0.0, 0.0, 0.0, 0.0, 0.0, 0.0, 0.0, 0.0, 0.0, 0.0, 0.0, 0.0, 0.0, 0.0, 0.0, 0.0, 0.0, 0.0, 0.0, 0.0, 0.0, 0.0, 0.0, 0.0, 0.0, 0.0, 0.0, 0.0, 0.0, 0.0, 0.0, 0.0, 0.0, 0.0, 0.0, 0.0, 0.0, 0.0, 0.0, 0.0, 0.0, 0.0, 0.0, 0.0, 0.0, 0.0, 0.0, 0.0, 0.0, 0.0, 0.0, 0.0, 0.0, 0.0, 0.0, 0.0, 0.0, 0.0, 0.0, 0.0, 0.0, 0.0, 0.0, 0.0, 0.0, 0.0, 0.0, 0.0, 0.0, 0.0, 0.0, 0.0, 0.0, 0.0, 0.0, 0.0, 0.0, 0.0, 0.0, 0.0, 0.0, 0.0, 0.0, 0.0, 0.0, 0.0, 0.0, 0.0, 0.0, 0.0, 0.0, 0.0, 0.0, 0.0, 0.0, 0.0, 0.0, 0.0, 0.0, 0.0, 0.0, 0.0, 0.0, 0.0, 0.0, 0.0, 0.0, 0.0, 0.0, 0.0, 0.0, 0.0, 0.0, 0.0, 0.0, 0.0, 0.0, 0.0, 0.0, 0.0, 0.0, 0.0, 0.0, 0.0, 0.0, 0.0, 0.0, 0.0, 0.0, 0.0, 0.0, 0.0, 0.0, 0.0, 0.0, 0.0, 0.0, 0.0, 0.0, 0.0, 0.0, 0.0, 0.0, 0.0, 0.0, 0.0, 0.0, 0.0, 0.0, 0.0, 0.0, 0.0, 0.0, 0.0, 0.0, 0.0, 0.0, 0.0, 0.0, 0.0, 0.0, 0.0, 0.0, 0.0, 0.0, 0.0, 0.0, 0.0, 0.0, 0.0, 0.0, 0.0, 0.0, 0.0, 0.0, 0.0, 0.0, 0.0, 0.0, 0.0, 0.0, 0.0, 0.0, 0.0, 0.0, 0.0, 0.0, 0.0, 0.0, 0.0, 0.0, 0.0, 0.0, 0.0, 0.0, 0.0, 0.0, 0.0, 0.0, 0.0, 0.0, 0.0, 0.0, 0.0, 0.0, 0.0, 0.0, 0.0, 0.0, 0.0, 0.0, 0.0, 0.0, 0.0, 0.0, 0.0, 0.0, 0.0, 0.0, 0.0, 0.0, 0.0, 0.0, 0.0, 0.0, 0.0, 0.0, 0.0, 0.0, 0.0, 0.0, 0.0, 0.0, 0.0, 0.0, 0.0, 0.0, 0.0, 0.0, 0.0, 0.0, 0.0, 0.0, 0.0, 0.0, 0.0, 0.0, 0.0, 0.0, 0.0, 0.0, 0.0, 0.0, 0.0, 0.0, 0.0, 0.0, 0.0, 0.0, 0.0, 0.0, 0.0, 0.0, 0.0, 0.0, 0.0, 0.0, 0.0, 0.0, 0.0, 0.0, 0.0, 0.0, 0.0, 0.0, 0.0, 0.0, 0.0, 0.0, 0.0, 0.0, 0.0, 0.0, 0.0, 0.0, 0.0, 0.0, 0.0, 0.0, 0.0, 0.0, 0.0, 0.0, 0.0, 0.0, 0.0, 0.0, 0.0, 0.0, 0.0, 0.0, 0.0, 0.0, 0.0, 0.0, 0.0, 0.0, 0.0, 0.0, 0.0, 0.0, 0.0, 0.0, 0.0, 0.0, 0.0, 0.0, 0.5002, 0.0, 0.4752, 0.0, 0.4752, 0.25, 0.5002, 0.25, 0.5002, 0.25, 0.4752, 0.25, 0.4752, 0.5, 0.5002, 0.5, 0.4752, 0.5, 0.4752, 0.75, 0.5002, 0.75, 0.5002, 0.5, 0.4752, 0.75, 0.4752, 1.0, 0.5002, 1.0, 0.5002, 0.75, 1.0, 0.8809, 1.0, 0.8482, 0.9688, 0.8482, 0.9688, 0.8809, 0.9688, 0.8809, 0.9688, 0.8482, 0.9375, 0.8482, 0.9375, 0.8809, 0.9375, 0.8809, 0.9375, 0.8482, 0.9062, 0.8482, 0.9062, 0.8809, 0.9062, 0.8809, 0.9062, 0.8482, 0.875, 0.8482, 0.875, 0.8809, 0.875, 0.8482, 0.8438, 0.8482, 0.8438, 0.8809, 0.875, 0.8809, 0.8438, 0.8482, 0.8125, 0.8482, 0.8125, 0.8809, 0.8438, 0.8809, 0.8125, 0.8482, 0.7812, 0.8482, 0.7812, 0.8809, 0.8125, 0.8809, 0.7812, 0.8482, 0.75, 0.8482, 0.75, 0.8809, 0.7812, 0.8809, 0.75, 0.8482, 0.7188, 0.8482, 0.7188, 0.8809, 0.75, 0.8809, 0.7188, 0.8482, 0.6875, 0.8482, 0.6875, 0.8809, 0.7188, 0.8809, 0.6875, 0.8482, 0.6562, 0.8482, 0.6562, 0.8809, 0.6875, 0.8809, 0.6562, 0.8482, 0.625, 0.8482, 0.625, 0.8809, 0.6562, 0.8809, 0.625, 0.8482, 0.5938, 0.8482, 0.5938, 0.8809, 0.625, 0.8809, 0.5938, 0.8482, 0.5625, 0.8482, 0.5625, 0.8809, 0.5938, 0.8809, 0.5625, 0.8482, 0.5312, 0.8482, 0.5312, 0.8809, 0.5625, 0.8809, 0.5312, 0.8809, 0.5312, 0.8482, 0.5, 0.8482, 0.5, 0.8809, 0.5, 0.8809, 0.5, 0.8482, 0.4688, 0.8482, 0.4688, 0.8809, 0.4688, 0.8809, 0.4688, 0.8482, 0.4375, 0.8482, 0.4375, 0.8809, 0.4375, 0.8809, 0.4375, 0.8482, 0.4062, 0.8482, 0.4062, 0.8809, 0.4062, 0.8482, 0.375, 0.8482, 0.375, 0.8809, 0.4062, 0.8809, 0.375, 0.8809, 0.375, 0.8482, 0.3438, 0.8482, 0.3438, 0.8809, 0.3438, 0.8809, 0.3438, 0.8482, 0.3125, 0.8482, 0.3125, 0.8809, 0.3125, 0.8809, 0.3125, 0.8482, 0.2812, 0.8482, 0.2812, 0.8809, 0.2812, 0.8809, 0.2812, 0.8482, 0.25, 0.8482, 0.25, 0.8809, 0.25, 0.8809, 0.25, 0.8482, 0.2188, 0.8482, 0.2188, 0.8809, 0.2188, 0.8809, 0.2188, 0.8482, 0.1875, 0.8482, 0.1875, 0.8809, 0.1875, 0.8809, 0.1875, 0.8482, 0.1562, 0.8482, 0.1562, 0.8809, 0.1562, 0.8809, 0.1562, 0.8482, 0.125, 0.8482, 0.125, 0.8809, 0.125, 0.8809, 0.125, 0.8482, 0.09375, 0.8482, 0.09375, 0.8809, 0.09375, 0.8809, 0.09375, 0.8482, 0.0625, 0.8482, 0.0625, 0.8809, 0.0625, 0.8809, 0.0625, 0.8482, 0.03125, 0.8482, 0.03125, 0.8809, 0.03125, 0.8809, 0.03125, 0.8482, 0.0, 0.8482, 0.0, 0.8809, 1.0, 0.7992, 1.0, 0.7666, 0.9688, 0.7666, 0.9688, 0.7992, 0.9688, 0.7992, 0.9688, 0.7666, 0.9375, 0.7666, 0.9375, 0.7992, 0.9375, 0.7992, 0.9375, 0.7666, 0.9062, 0.7666, 0.9062, 0.7992, 0.9062, 0.7992, 0.9062, 0.7666, 0.875, 0.7666, 0.875, 0.7992, 0.875, 0.7666, 0.8438, 0.7666, 0.8438, 0.7992, 0.875, 0.7992, 0.8438, 0.7666, 0.8125, 0.7666, 0.8125, 0.7992, 0.8438, 0.7992, 0.8125, 0.7666, 0.7812, 0.7666, 0.7812, 0.7992, 0.8125, 0.7992, 0.7812, 0.7666, 0.75, 0.7666, 0.75, 0.7992, 0.7812, 0.7992, 0.75, 0.7666, 0.7188, 0.7666, 0.7188, 0.7992, 0.75, 0.7992, 0.7188, 0.7666, 0.6875, 0.7666, 0.6875, 0.7992, 0.7188, 0.7992, 0.6875, 0.7666, 0.6562, 0.7666, 0.6562, 0.7992, 0.6875, 0.7992, 0.6562, 0.7666, 0.625, 0.7666, 0.625, 0.7992, 0.6562, 0.7992, 0.625, 0.7666, 0.5938, 0.7666, 0.5938, 0.7992, 0.625, 0.7992, 0.5938, 0.7666, 0.5625, 0.7666, 0.5625, 0.7992, 0.5938, 0.7992, 0.5625, 0.7992, 0.5625, 0.7666, 0.5312, 0.7666, 0.5312, 0.7992, 0.5312, 0.7992, 0.5312, 0.7666, 0.5, 0.7666, 0.5, 0.7992, 0.5, 0.7992, 0.5, 0.7666, 0.4688, 0.7666, 0.4688, 0.7992, 0.4688, 0.7992, 0.4688, 0.7666, 0.4375, 0.7666, 0.4375, 0.7992, 0.4375, 0.7992, 0.4375, 0.7666, 0.4062, 0.7666, 0.4062, 0.7992, 0.4062, 0.7666, 0.375, 0.7666, 0.375, 0.7992, 0.4062, 0.7992, 0.375, 0.7992, 0.375, 0.7666, 0.3438, 0.7666, 0.3438, 0.7992, 0.3438, 0.7992, 0.3438, 0.7666, 0.3125, 0.7666, 0.3125, 0.7992, 0.3125, 0.7992, 0.3125, 0.7666, 0.2812, 0.7666, 0.2812, 0.7992, 0.2812, 0.7992, 0.2812, 0.7666, 0.25, 0.7666, 0.25, 0.7992, 0.25, 0.7992, 0.25, 0.7666, 0.2188, 0.7666, 0.2188, 0.7992, 0.2188, 0.7992, 0.2188, 0.7666, 0.1875, 0.7666, 0.1875, 0.7992, 0.1875, 0.7992, 0.1875, 0.7666, 0.1562, 0.7666, 0.1562, 0.7992, 0.1562, 0.7992, 0.1562, 0.7666, 0.125, 0.7666, 0.125, 0.7992, 0.125, 0.7992, 0.125, 0.7666, 0.09375, 0.7666, 0.09375, 0.7992, 0.09375, 0.7992, 0.09375, 0.7666, 0.0625, 0.7666, 0.0625, 0.7992, 0.0625, 0.7992, 0.0625, 0.7666, 0.03125, 0.7666, 0.03125, 0.7992, 0.03125, 0.7992, 0.03125, 0.7666, 0.0, 0.7666, 0.0, 0.7992, 1.0, 0.8809, 1.0, 0.8482, 0.9688, 0.8482, 0.9688, 0.8809, 0.9688, 0.8809, 0.9688, 0.8482, 0.9375, 0.8482, 0.9375, 0.8809, 0.9375, 0.8809, 0.9375, 0.8482, 0.9062, 0.8482, 0.9062, 0.8809, 0.9062, 0.8809, 0.9062, 0.8482, 0.875, 0.8482, 0.875, 0.8809, 0.875, 0.8482, 0.8438, 0.8482, 0.8438, 0.8809, 0.875, 0.8809, 0.8438, 0.8482, 0.8125, 0.8482, 0.8125, 0.8809, 0.8438, 0.8809, 0.8125, 0.8482, 0.7812, 0.8482, 0.7812, 0.8809, 0.8125, 0.8809, 0.7812, 0.8482, 0.75, 0.8482, 0.75, 0.8809, 0.7812, 0.8809, 0.75, 0.8482, 0.7188, 0.8482, 0.7188, 0.8809, 0.75, 0.8809, 0.7188, 0.8482, 0.6875, 0.8482, 0.6875, 0.8809, 0.7188, 0.8809, 0.6875, 0.8809, 0.6875, 0.8482, 0.6562, 0.8482, 0.6562, 0.8809, 0.6562, 0.8809, 0.6562, 0.8482, 0.625, 0.8482, 0.625, 0.8809, 0.625, 0.8809, 0.625, 0.8482, 0.5938, 0.8482, 0.5938, 0.8809, 0.5938, 0.8809, 0.5938, 0.8482, 0.5625, 0.8482, 0.5625, 0.8809, 0.5625, 0.8482, 0.5312, 0.8482, 0.5312, 0.8809, 0.5625, 0.8809, 0.5312, 0.8482, 0.5, 0.8482, 0.5, 0.8809, 0.5312, 0.8809, 0.5, 0.8482, 0.4688, 0.8482, 0.4688, 0.8809, 0.5, 0.8809, 0.4688, 0.8482, 0.4375, 0.8482, 0.4375, 0.8809, 0.4688, 0.8809, 0.4375, 0.8482, 0.4062, 0.8482, 0.4062, 0.8809, 0.4375, 0.8809, 0.4062, 0.8482, 0.375, 0.8482, 0.375, 0.8809, 0.4062, 0.8809, 0.375, 0.8809, 0.375, 0.8482, 0.3438, 0.8482, 0.3438, 0.8809, 0.3438, 0.8809, 0.3438, 0.8482, 0.3125, 0.8482, 0.3125, 0.8809, 0.3125, 0.8809, 0.3125, 0.8482, 0.2812, 0.8482, 0.2812, 0.8809, 0.2812, 0.8809, 0.2812, 0.8482, 0.25, 0.8482, 0.25, 0.8809, 0.25, 0.8809, 0.25, 0.8482, 0.2188, 0.8482, 0.2188, 0.8809, 0.2188, 0.8809, 0.2188, 0.8482, 0.1875, 0.8482, 0.1875, 0.8809, 0.1875, 0.8809, 0.1875, 0.8482, 0.1562, 0.8482, 0.1562, 0.8809, 0.1562, 0.8809, 0.1562, 0.8482, 0.125, 0.8482, 0.125, 0.8809, 0.125, 0.8809, 0.125, 0.8482, 0.09375, 0.8482, 0.09375, 0.8809, 0.09375, 0.8809, 0.09375, 0.8482, 0.0625, 0.8482, 0.0625, 0.8809, 0.0625, 0.8809, 0.0625, 0.8482, 0.03125, 0.8482, 0.03125, 0.8809, 0.03125, 0.8809, 0.03125, 0.8482, 0.0, 0.8482, 0.0, 0.8809, 0.5006, 0.4152, 0.5006, 0.5, 0.5839, 0.5, 0.5839, 0.4152, 0.5006, 0.5, 0.5006, 0.75, 0.5839, 0.75, 0.5839, 0.5, 0.5839, 0.8348, 0.5839, 0.75, 0.5006, 0.75, 0.5006, 0.8348])
me_plane_002.use_remesh_fix_poles = True
me_plane_002.use_remesh_preserve_attributes = False
me_plane_002.update()

# ---- objects
ob_case = bpy.data.objects.new('Case', me_plane)
ob_cover = bpy.data.objects.new('Cover', me_plane_002)

# ---- transforms, parenting, visibility, modifiers, constraints
ob_case.location = (0.0, 0.0, 0.0)
ob_case.scale = (1000.0, 1000.0, 1000.0)
ob_cover.location = (1.0, 110.0, -2.0)
ob_cover.scale = (999.5, 999.5, 999.5)

# ---- collection membership
col_collection.objects.link(ob_case)
col_collection.objects.link(ob_cover)

# ---- scene / render settings (as saved in the file)
scene.frame_start = 1; scene.frame_end = 250; scene.frame_set(1)
scene.render.engine = 'BLENDER_EEVEE_NEXT'
scene.cycles.use_denoising = False
scene.cycles.samples = 128
scene.cycles.sampling_pattern = 'TABULATED_SOBOL'
scene.cycles.use_adaptive_sampling = False
scene.cycles.use_light_tree = False
scene.view_settings.view_transform = 'Filmic'
bpy.context.view_layer.update()

# ---- added for rendering (the .blend has no active camera and no usable light): camera, sun
cam_auto = bpy.data.cameras.new('AutoCamera')
cam_auto.lens = 50.0
cam_auto.sensor_width = 36.0
cam_auto.clip_end = 4295.61
ob_auto_camera = bpy.data.objects.new('AutoCamera', cam_auto)
scene.collection.objects.link(ob_auto_camera)
ob_auto_camera.location = (244.765, -239.73, 179.82)
ob_auto_camera.rotation_euler = (1.09748, -7.21219e-08, 0.694738)
scene.camera = ob_auto_camera
light_auto_sun = bpy.data.lights.new('AutoSun', 'SUN')
light_auto_sun.energy = 3.0
light_auto_sun.angle = 0.0523599
ob_auto_sun = bpy.data.objects.new('AutoSun', light_auto_sun)
scene.collection.objects.link(ob_auto_sun)
ob_auto_sun.rotation_euler = (0.872665, 0.174533, 0.523599)
bpy.context.view_layer.update()

